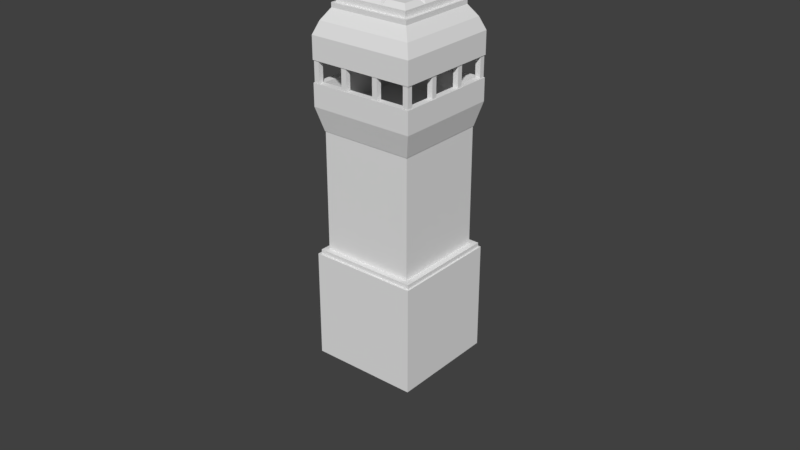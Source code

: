 # Source: inca_wallset.blend  (saved by Blender 2.79.0; exported with 4.5.12 LTS)
import bpy
from mathutils import Matrix  # noqa: F401  (used for matrix-valued properties, if any)

bpy.ops.wm.read_factory_settings(use_empty=True)
scene = bpy.context.scene
scene.name = 'Scene'

# ---- collections
col_collection_1 = bpy.data.collections.new('Collection 1'); scene.collection.children.link(col_collection_1)
col_collection_1.hide_render = True
col_collection_1.hide_viewport = True
col_collection_2 = bpy.data.collections.new('Collection 2'); scene.collection.children.link(col_collection_2)
col_collection_2.hide_render = True
col_collection_2.hide_viewport = True
col_collection_3 = bpy.data.collections.new('Collection 3'); scene.collection.children.link(col_collection_3)
col_collection_3.hide_render = True
col_collection_3.hide_viewport = True
col_collection_4 = bpy.data.collections.new('Collection 4'); scene.collection.children.link(col_collection_4)
col_collection_4.hide_render = True
col_collection_4.hide_viewport = True
col_collection_5 = bpy.data.collections.new('Collection 5'); scene.collection.children.link(col_collection_5)

# ---- world
world_world = bpy.data.worlds.new('World'); scene.world = world_world
world_world.color = (0.05088, 0.05088, 0.05088)
world_world.use_sun_shadow = False
world_world.sun_shadow_jitter_overblur = 0.0
world_world.cycles.sampling_method = 'MANUAL'
world_world.light_settings.ao_factor = 0.5833

# ---- meshes
me_cube_001 = bpy.data.meshes.new('Cube.001')
me_cube_001.from_pydata([(-17.49, -3.172, -9.122), (-17.49, -3.172, 1.0), (-17.49, 3.172, -9.122), (-17.49, 3.172, 1.0), (17.49, -3.172, -9.122), (17.49, -3.172, 1.0), (17.49, 3.172, -9.122), (17.49, 3.172, 1.0), (-17.1, -3.006, 12.33), (-17.1, 3.006, 12.33), (-12.69, -3.006, 9.264), (-12.69, 3.006, 9.264), (-17.1, 3.006, 1.014), (-17.1, -3.006, 1.014), (-12.69, 3.006, 1.014), (-12.69, -3.006, 1.014), (17.1, -3.006, 12.33), (17.1, 3.006, 12.33), (12.69, -3.006, 9.264), (12.69, 3.006, 9.264), (0.0, 3.006, 9.264), (0.0, 3.006, 12.33), (0.0, -3.006, 9.264), (0.0, -3.006, 12.33), (17.1, 3.006, 1.014), (17.1, -3.006, 1.014), (12.69, 3.006, 1.014), (12.69, -3.006, 1.014), (-17.08, -3.127, 12.35), (-17.08, 3.127, 12.35), (17.08, -3.127, 12.35), (17.08, 3.127, 12.35), (-17.08, -2.105, 14.35), (-17.08, 2.105, 14.35), (17.08, 2.105, 14.35), (17.08, -2.105, 14.35), (-17.08, 2.105, 16.49), (-17.08, 3.127, 16.49), (17.08, 3.127, 16.49), (17.08, -2.105, 16.49), (17.08, -3.127, 16.49), (-17.08, -3.127, 16.49), (-17.08, -2.105, 16.49), (17.08, 2.105, 16.49), (-17.31, -2.908, 0.09443), (-17.31, -2.908, 3.016), (-17.31, 2.908, 0.09443), (-17.31, 2.908, 3.016), (-4.695, -2.908, 0.09443), (-4.695, -2.908, 3.016), (-4.695, 2.908, 0.09443), (-4.695, 2.908, 3.016), (17.31, -2.908, 0.09443), (17.31, -2.908, 3.016), (17.31, 2.908, 0.09443), (17.31, 2.908, 3.016), (4.695, -2.908, 0.09443), (4.695, -2.908, 3.016), (4.695, 2.908, 0.09443), (4.695, 2.908, 3.016), (-16.97, -2.808, -1.035), (-16.97, -2.808, 10.91), (-16.97, 2.808, -1.035), (-16.97, 2.808, 10.91), (-5.229, -2.808, -1.035), (-5.229, 2.808, -1.035), (-5.229, 2.808, 10.91), (-5.229, -2.808, 10.91), (16.97, -2.808, -1.035), (16.97, -2.808, 10.91), (16.97, 2.808, -1.035), (16.97, 2.808, 10.91), (5.229, -2.808, -1.035), (5.229, 2.808, -1.035), (5.229, 2.808, 10.91), (5.229, -2.808, 10.91)], [], [(0, 1, 3, 2), (2, 3, 7, 6), (6, 7, 5, 4), (4, 5, 1, 0), (7, 3, 1, 5), (22, 23, 8, 10), (8, 9, 12, 13), (11, 20, 22, 10), (11, 9, 21, 20), (10, 8, 13, 15), (11, 10, 15, 14), (9, 11, 14, 12), (22, 18, 16, 23), (16, 25, 24, 17), (19, 18, 22, 20), (19, 20, 21, 17), (18, 27, 25, 16), (19, 26, 27, 18), (17, 24, 26, 19), (33, 34, 43, 36), (28, 30, 40, 41), (34, 33, 32, 35), (31, 30, 28, 29), (34, 35, 30, 31), (28, 32, 33, 29), (39, 42, 41, 40), (38, 37, 36, 43), (34, 31, 38, 43), (31, 29, 37, 38), (32, 28, 41, 42), (35, 32, 42, 39), (30, 35, 39, 40), (29, 33, 36, 37), (44, 45, 47, 46), (46, 47, 51, 50), (50, 51, 49, 48), (48, 49, 45, 44), (51, 47, 45, 49), (52, 54, 55, 53), (54, 58, 59, 55), (58, 56, 57, 59), (56, 52, 53, 57), (59, 57, 53, 55), (64, 67, 61, 60), (65, 66, 67, 64), (62, 63, 66, 65), (72, 68, 69, 75), (73, 72, 75, 74), (70, 73, 74, 71)])
_uv = me_cube_001.uv_layers.new(name='UVMap')
_uv.uv.foreach_set('vector', [0.4331, 0.001018, 0.4331, 0.1791, 0.5669, 0.1791, 0.5669, 0.001018, 0.00283, 0.002436, 0.00283, 0.1805, 0.9991, 0.1805, 0.9991, 0.002436, 0.5669, 0.001018, 0.5669, 0.1791, 0.4331, 0.1791, 0.4331, 0.001018, 0.9991, 0.002436, 0.9991, 0.1805, 0.00283, 0.1805, 0.00283, 0.002436, 1.0, 0.1814, 4.259e-05, 0.1814, 4.259e-05, 4.259e-05, 1.0, 4.259e-05, 0.2902, 0.7581, 0.2902, 0.8018, 0.03951, 0.8018, 0.1042, 0.7581, 0.2761, 0.8018, 0.3643, 0.8018, 0.3643, 0.6407, 0.2761, 0.6407, 0.1042, 0.7581, 0.2902, 0.7581, 0.2902, 0.6725, 0.1042, 0.6725, 0.1042, 0.7581, 0.03951, 0.8018, 0.2902, 0.8018, 0.2902, 0.7581, 0.1042, 0.7581, 0.03951, 0.8018, 0.03951, 0.6407, 0.1042, 0.6407, 0.3643, 0.7581, 0.2761, 0.7581, 0.2761, 0.6407, 0.3643, 0.6407, 0.03951, 0.8018, 0.1042, 0.7581, 0.1042, 0.6407, 0.03951, 0.6407, 0.2902, 0.7581, 0.1042, 0.7581, 0.03951, 0.8018, 0.2902, 0.8018, 0.2761, 0.8018, 0.2761, 0.6407, 0.3643, 0.6407, 0.3643, 0.8018, 0.1042, 0.7581, 0.1042, 0.6725, 0.2902, 0.6725, 0.2902, 0.7581, 0.1042, 0.7581, 0.2902, 0.7581, 0.2902, 0.8018, 0.03951, 0.8018, 0.1042, 0.7581, 0.1042, 0.6407, 0.03951, 0.6407, 0.03951, 0.8018, 0.3643, 0.7581, 0.3643, 0.6407, 0.2761, 0.6407, 0.2761, 0.7581, 0.03951, 0.8018, 0.03951, 0.6407, 0.1042, 0.6407, 0.1042, 0.7581, 8.934e-05, 0.8019, 0.3972, 0.8019, 0.3972, 0.8374, 8.934e-05, 0.8374, 8.934e-05, 0.7687, 0.3972, 0.7687, 0.3972, 0.8374, 8.934e-05, 0.8374, 0.415, 0.6, -0.0009856, 0.6, -0.0009856, 0.4991, 0.415, 0.4991, 0.4184, 0.6524, 0.4184, 0.5543, -0.0002394, 0.5543, -0.0002394, 0.6524, 0.3432, 0.6004, 0.236, 0.6004, 0.21, 0.5516, 0.3692, 0.5516, 0.21, 0.5516, 0.236, 0.6004, 0.3432, 0.6004, 0.3692, 0.5516, 0.4176, 0.6526, 0.0007097, 0.6526, 0.0007097, 0.6231, 0.4176, 0.6231, 0.4176, 0.623, 0.0007097, 0.623, 0.0007097, 0.6526, 0.4176, 0.6526, 0.3432, 0.6004, 0.3692, 0.5516, 0.3692, 0.6527, 0.3432, 0.6527, 0.3972, 0.7687, 8.934e-05, 0.7687, 8.934e-05, 0.8374, 0.3972, 0.8374, 0.236, 0.6004, 0.21, 0.5516, 0.21, 0.6527, 0.236, 0.6527, 0.3972, 0.8019, 8.934e-05, 0.8019, 8.934e-05, 0.8374, 0.3972, 0.8374, 0.21, 0.5516, 0.236, 0.6004, 0.236, 0.6527, 0.21, 0.6527, 0.3692, 0.5516, 0.3432, 0.6004, 0.3432, 0.6527, 0.3692, 0.6527, 0.4957, 0.5884, 0.4957, 0.6343, 0.5678, 0.6343, 0.5678, 0.5884, 0.4472, 0.5884, 0.4472, 0.6343, 0.6038, 0.6343, 0.6038, 0.5884, 0.5678, 0.5884, 0.5678, 0.6343, 0.4957, 0.6343, 0.4957, 0.5884, 0.6038, 0.5884, 0.6038, 0.6343, 0.4472, 0.6343, 0.4472, 0.5884, 0.3135, 0.7067, 0.104, 0.7067, 0.104, 0.6058, 0.3135, 0.6058, 0.4957, 0.5884, 0.5678, 0.5884, 0.5678, 0.6343, 0.4957, 0.6343, 0.4472, 0.5884, 0.6038, 0.5884, 0.6038, 0.6343, 0.4472, 0.6343, 0.5678, 0.5884, 0.4957, 0.5884, 0.4957, 0.6343, 0.5678, 0.6343, 0.6038, 0.5884, 0.4472, 0.5884, 0.4472, 0.6343, 0.6038, 0.6343, 0.3135, 0.7067, 0.3135, 0.6058, 0.104, 0.6058, 0.104, 0.7067, 0.4035, 6.426e-05, 0.4035, 0.4106, 6.407e-05, 0.4106, 6.408e-05, 6.435e-05, 0.5965, 6.421e-05, 0.5965, 0.4106, 0.4035, 0.4106, 0.4035, 6.426e-05, 0.9999, 6.407e-05, 0.9999, 0.4106, 0.5965, 0.4106, 0.5965, 6.421e-05, 0.4035, 6.426e-05, 6.408e-05, 6.435e-05, 6.407e-05, 0.4106, 0.4035, 0.4106, 0.5965, 6.421e-05, 0.4035, 6.426e-05, 0.4035, 0.4106, 0.5965, 0.4106, 0.9999, 6.407e-05, 0.5965, 6.421e-05, 0.5965, 0.4106, 0.9999, 0.4106])
_uv.active_render = True
_uv = me_cube_001.uv_layers.new(name='UVMap.001')
_uv.uv.foreach_set('vector', [2.105e-08, 0.9977, 0.0, 0.8497, 0.09334, 0.8497, 0.09334, 0.9977, 0.6309, 0.5116, 0.482, 0.5116, 0.482, 0.0, 0.6309, 0.0, 0.4264, 0.8519, 0.4264, 1.0, 0.3331, 1.0, 0.3331, 0.8519, 0.3331, 0.0, 0.482, 0.0, 0.482, 0.5116, 0.3331, 0.5116, 0.7243, 0.0, 0.7243, 0.5116, 0.6309, 0.5116, 0.6309, 0.0, 0.1214, 0.2501, 0.1665, 0.2501, 0.1665, 0.5002, 0.1214, 0.4358, 0.3331, 0.6863, 0.4215, 0.6863, 0.4215, 0.8519, 0.3331, 0.8519, 0.7243, 0.8711, 0.7243, 0.6855, 0.8127, 0.6855, 0.8127, 0.8711, 0.2117, 0.4358, 0.1665, 0.5002, 0.1665, 0.2501, 0.2117, 0.2501, 0.1214, 0.4358, 0.1665, 0.5002, 8.418e-08, 0.5002, 7.191e-08, 0.4358, 0.51, 0.8611, 0.5984, 0.8611, 0.5984, 0.9817, 0.51, 0.9817, 0.1665, 0.5002, 0.2117, 0.4358, 0.3331, 0.4358, 0.3331, 0.5002, 0.1214, 0.2501, 0.1214, 0.06448, 0.1665, 0.0, 0.1665, 0.2501, 0.4215, 0.8519, 0.4215, 0.6863, 0.51, 0.6863, 0.51, 0.8519, 0.7243, 0.4998, 0.8127, 0.4998, 0.8127, 0.6855, 0.7243, 0.6855, 0.2117, 0.06448, 0.2117, 0.2501, 0.1665, 0.2501, 0.1665, 0.0, 0.1214, 0.06448, 1.228e-08, 0.06448, 0.0, 2.79e-08, 0.1665, 0.0, 0.6869, 0.8611, 0.6869, 0.9817, 0.5984, 0.9817, 0.5984, 0.8611, 0.1665, 0.0, 0.3331, 0.0, 0.3331, 0.06448, 0.2117, 0.06448, 0.8442, 0.9997, 0.8442, 0.4998, 0.8757, 0.4998, 0.8757, 0.9997, 0.8782, 0.4998, 0.8782, 2.79e-08, 0.9391, 0.0, 0.9391, 0.4998, 0.8782, 0.0, 0.8782, 0.4998, 0.8163, 0.4998, 0.8163, 0.0, 0.7243, 0.0, 0.8163, 0.0, 0.8163, 0.4998, 0.7243, 0.4998, 0.1248, 0.9262, 0.1248, 0.8646, 0.1542, 0.8497, 0.1542, 0.9411, 0.4873, 0.9434, 0.4579, 0.9285, 0.4579, 0.8669, 0.4873, 0.8519, 0.9241, 0.4998, 0.9241, 0.9997, 0.909, 0.9997, 0.909, 0.4998, 0.9391, 0.4998, 0.9391, 0.9997, 0.9241, 0.9997, 0.9241, 0.4998, 0.1248, 0.9262, 0.1542, 0.9411, 0.09334, 0.9411, 0.09334, 0.9262, 1.0, 0.0, 1.0, 0.4998, 0.9391, 0.4998, 0.9391, 2.79e-08, 0.4579, 0.9285, 0.4873, 0.9434, 0.4264, 0.9434, 0.4264, 0.9285, 0.8442, 0.4998, 0.8442, 0.9997, 0.8127, 0.9997, 0.8127, 0.4998, 0.1542, 0.8497, 0.1248, 0.8646, 0.09334, 0.8646, 0.09334, 0.8497, 0.4873, 0.8519, 0.4579, 0.8669, 0.4264, 0.8669, 0.4264, 0.8519, 0.3012, 0.9544, 0.2582, 0.9544, 0.2582, 0.8693, 0.3012, 0.8693, 0.7214, 0.6962, 0.6784, 0.6962, 0.6784, 0.5116, 0.7214, 0.5116, 0.7672, 0.9562, 0.7243, 0.9562, 0.7243, 0.8711, 0.7672, 0.8711, 0.2582, 0.5002, 0.3012, 0.5002, 0.3012, 0.6848, 0.2582, 0.6848, 0.2582, 0.6848, 0.2582, 0.8693, 0.1727, 0.8693, 0.1727, 0.6848, 0.7214, 0.6962, 0.7214, 0.7812, 0.6784, 0.7812, 0.6784, 0.6962, 0.3012, 0.6848, 0.3012, 0.8693, 0.2582, 0.8693, 0.2582, 0.6848, 0.2157, 0.8693, 0.2157, 0.9544, 0.1727, 0.9544, 0.1727, 0.8693, 0.9821, 0.4998, 0.9821, 0.6844, 0.9391, 0.6844, 0.9391, 0.4998, 0.2582, 0.6848, 0.1727, 0.6848, 0.1727, 0.5002, 0.2582, 0.5002, 0.5058, 0.6863, 0.5058, 0.5116, 0.6784, 0.5116, 0.6784, 0.6863, 0.51, 0.8611, 0.51, 0.6863, 0.5926, 0.6863, 0.5926, 0.8611, 0.3331, 0.6863, 0.3331, 0.5116, 0.5058, 0.5116, 0.5058, 0.6863, 0.1727, 0.8497, 0.0, 0.8497, 0.0, 0.675, 0.1727, 0.675, 0.6752, 0.8611, 0.5926, 0.8611, 0.5926, 0.6863, 0.6752, 0.6863, 0.1727, 0.675, 3.508e-08, 0.675, 0.0, 0.5002, 0.1727, 0.5002])
me_cube_001.use_remesh_preserve_volume = False
me_cube_001.use_remesh_preserve_attributes = False
me_cube_001.use_mirror_vertex_groups = False
me_cube_001.update()
me_cube_006 = bpy.data.meshes.new('Cube.006')
me_cube_006.from_pydata([(-17.49, -3.172, -9.122), (-17.49, -3.172, 1.0), (-17.49, 3.172, -9.122), (-17.49, 3.172, 1.0), (17.49, -3.172, -9.122), (17.49, -3.172, 1.0), (17.49, 3.172, -9.122), (17.49, 3.172, 1.0), (0.0, 3.172, -9.122), (0.0, 3.172, 1.0), (0.0, -3.172, -9.122), (0.0, -3.172, 1.0), (-17.1, -3.006, 12.33), (-17.1, 3.006, 12.33), (-12.69, -3.006, 9.264), (-12.69, 3.006, 9.264), (-17.1, 3.006, 1.014), (-17.1, -3.006, 1.014), (-12.69, 3.006, 1.014), (-12.69, -3.006, 1.014), (17.1, -3.006, 12.33), (17.1, 3.006, 12.33), (12.69, -3.006, 9.264), (12.69, 3.006, 9.264), (0.0, 3.006, 9.264), (0.0, 3.006, 12.33), (0.0, -3.006, 9.264), (0.0, -3.006, 12.33), (17.1, 3.006, 1.014), (17.1, -3.006, 1.014), (12.69, 3.006, 1.014), (12.69, -3.006, 1.014), (-16.97, -2.808, -1.017), (-16.97, -2.808, 12.72), (-16.97, 2.808, -1.017), (-16.97, 2.808, 12.72), (16.97, -2.808, -1.017), (16.97, -2.808, 12.72), (16.97, 2.808, -1.017), (16.97, 2.808, 12.72), (-9.537e-07, 2.808, 12.72), (-9.537e-07, -2.808, -1.017), (-9.537e-07, -2.808, 12.72), (-9.537e-07, 2.808, -1.017), (-17.31, -2.908, 0.09443), (-17.31, -2.908, 3.016), (-17.31, 2.908, 0.09443), (-17.31, 2.908, 3.016), (17.31, -2.908, 0.09443), (17.31, -2.908, 3.016), (17.31, 2.908, 0.09443), (17.31, 2.908, 3.016), (0.0, -2.908, 0.09443), (0.0, -2.908, 3.016), (0.0, 2.908, 0.09443), (0.0, 2.908, 3.016), (-17.08, -3.127, 12.35), (-17.08, 3.127, 12.35), (-17.08, -2.105, 14.35), (-17.08, 2.105, 14.35), (-17.08, 2.105, 16.49), (-17.08, 3.127, 16.49), (-17.08, -3.127, 16.49), (-17.08, -2.105, 16.49), (17.08, -3.127, 12.35), (17.08, 3.127, 12.35), (17.08, -2.105, 14.35), (17.08, 2.105, 14.35), (17.08, 2.105, 16.49), (17.08, 3.127, 16.49), (17.08, -3.127, 16.49), (17.08, -2.105, 16.49), (0.0, 3.127, 12.35), (0.0, -3.127, 12.35), (0.0, 2.105, 14.35), (0.0, -2.105, 14.35), (0.0, 3.127, 16.49), (0.0, -3.127, 16.49), (0.0, 2.105, 16.49), (0.0, -2.105, 16.49)], [], [(0, 1, 3, 2), (10, 11, 1, 0), (9, 3, 1, 11), (2, 3, 9, 8), (4, 6, 7, 5), (10, 4, 5, 11), (9, 11, 5, 7), (6, 8, 9, 7), (26, 27, 12, 14), (12, 13, 16, 17), (15, 24, 26, 14), (15, 13, 25, 24), (14, 12, 17, 19), (15, 14, 19, 18), (13, 15, 18, 16), (26, 22, 20, 27), (20, 29, 28, 21), (23, 22, 26, 24), (23, 24, 25, 21), (22, 31, 29, 20), (23, 30, 31, 22), (21, 28, 30, 23), (34, 35, 40, 43), (41, 42, 33, 32), (38, 43, 40, 39), (41, 36, 37, 42), (44, 45, 47, 46), (46, 47, 55, 54), (52, 53, 45, 44), (55, 47, 45, 53), (48, 50, 51, 49), (50, 54, 55, 51), (52, 48, 49, 53), (55, 53, 49, 51), (58, 59, 57, 56), (74, 59, 58, 75), (79, 63, 62, 77), (76, 61, 60, 78), (72, 57, 61, 76), (58, 56, 62, 63), (75, 58, 63, 79), (57, 59, 60, 61), (57, 72, 73, 56), (56, 73, 77, 62), (59, 74, 78, 60), (66, 64, 65, 67), (74, 75, 66, 67), (79, 77, 70, 71), (76, 78, 68, 69), (72, 76, 69, 65), (66, 71, 70, 64), (75, 79, 71, 66), (65, 69, 68, 67), (65, 64, 73, 72), (64, 70, 77, 73), (67, 68, 78, 74)])
_uv = me_cube_006.uv_layers.new(name='UVMap')
_uv.uv.foreach_set('vector', [0.9993, 0.002389, 0.9993, 0.396, 0.7526, 0.396, 0.7526, 0.002389, 0.8636, 0.4454, 0.8636, 3.289e-08, 0.0001314, 3.289e-08, 0.0001314, 0.4454, 0.9999, 6.041e-05, 6.023e-05, 6.023e-05, 6.023e-05, 0.3628, 0.9999, 0.3628, 0.0001314, 0.4452, 0.0001314, 3.289e-08, 0.8636, 3.289e-08, 0.8636, 0.4452, 0.9993, 0.002389, 0.7526, 0.002389, 0.7526, 0.396, 0.9993, 0.396, 0.8636, 0.4454, 0.0001314, 0.4454, 0.0001314, 3.289e-08, 0.8636, 3.289e-08, 0.9999, 6.041e-05, 0.9999, 0.3628, 6.023e-05, 0.3628, 6.023e-05, 6.023e-05, 0.0001314, 0.4452, 0.8636, 0.4452, 0.8636, 3.289e-08, 0.0001314, 3.289e-08, 0.2498, 0.7578, 0.2498, 0.8026, 0.0001184, 0.8026, 0.06449, 0.7578, 0.04673, 0.8026, 0.1345, 0.8026, 0.1345, 0.6373, 0.04673, 0.6373, 0.06449, 0.7583, 0.2498, 0.7583, 0.2498, 0.6705, 0.06449, 0.6705, 0.06449, 0.7578, 0.0001184, 0.8026, 0.2498, 0.8026, 0.2498, 0.7578, 0.06449, 0.7578, 0.0001184, 0.8026, 0.0001184, 0.6373, 0.06449, 0.6373, 0.1345, 0.7578, 0.04673, 0.7578, 0.04673, 0.6373, 0.1345, 0.6373, 0.0001184, 0.8026, 0.06449, 0.7578, 0.06449, 0.6373, 0.0001184, 0.6373, 0.2498, 0.7578, 0.06449, 0.7578, 0.0001184, 0.8026, 0.2498, 0.8026, 0.04673, 0.8026, 0.04673, 0.6373, 0.1345, 0.6373, 0.1345, 0.8026, 0.06449, 0.7583, 0.06449, 0.6705, 0.2498, 0.6705, 0.2498, 0.7583, 0.06449, 0.7578, 0.2498, 0.7578, 0.2498, 0.8026, 0.0001184, 0.8026, 0.06449, 0.7578, 0.06449, 0.6373, 0.0001184, 0.6373, 0.0001184, 0.8026, 0.1345, 0.7578, 0.1345, 0.6373, 0.04673, 0.6373, 0.04673, 0.7578, 0.0001184, 0.8026, 0.0001184, 0.6373, 0.06449, 0.6373, 0.06449, 0.7578, 0.01951, 0.4535, 0.01951, 0.7577, 0.3954, 0.7577, 0.3954, 0.4535, 0.3954, 0.4535, 0.3954, 0.7577, 0.01951, 0.7577, 0.01951, 0.4535, 0.01951, 0.4535, 0.3954, 0.4535, 0.3954, 0.7577, 0.01951, 0.7577, 0.3954, 0.4535, 0.01951, 0.4535, 0.01951, 0.7577, 0.3954, 0.7577, 0.5808, 0.5972, 0.5808, 0.627, 0.6373, 0.627, 0.6373, 0.5972, 0.4211, 0.5972, 0.4211, 0.627, 0.5892, 0.627, 0.5892, 0.5972, 0.5892, 0.5972, 0.5892, 0.627, 0.4211, 0.627, 0.4211, 0.5972, 0.3708, 0.6524, 0.1083, 0.6524, 0.1083, 0.5518, 0.3708, 0.5518, 0.5808, 0.5972, 0.6373, 0.5972, 0.6373, 0.627, 0.5808, 0.627, 0.4211, 0.5972, 0.5892, 0.5972, 0.5892, 0.627, 0.4211, 0.627, 0.5892, 0.5972, 0.4211, 0.5972, 0.4211, 0.627, 0.5892, 0.627, 0.3708, 0.6524, 0.3708, 0.5518, 0.1083, 0.5518, 0.1083, 0.6524, 0.236, 0.5524, 0.3454, 0.5524, 0.372, 0.5005, 0.2095, 0.5005, 0.4157, 0.6407, 0.0003363, 0.6407, 0.0003363, 0.5667, 0.4157, 0.5667, 0.4175, 0.6215, 7.57e-05, 0.6215, 7.57e-05, 0.5987, 0.4175, 0.5987, 0.4175, 0.5986, 7.57e-05, 0.5986, 7.57e-05, 0.5758, 0.4175, 0.5758, 0.3581, 0.7588, 0.06999, 0.7588, 0.06999, 0.8374, 0.3581, 0.8374, 0.236, 0.5524, 0.2095, 0.5005, 0.2095, 0.608, 0.236, 0.608, 0.3581, 0.8023, 0.06999, 0.8023, 0.06999, 0.8374, 0.3581, 0.8374, 0.372, 0.5005, 0.3454, 0.5524, 0.3454, 0.608, 0.372, 0.608, 0.0006819, 0.5515, 0.4158, 0.5515, 0.4158, 0.6524, 0.0006819, 0.6524, 0.06999, 0.7588, 0.3581, 0.7588, 0.3581, 0.8374, 0.06999, 0.8374, 0.06999, 0.8023, 0.3581, 0.8023, 0.3581, 0.8374, 0.06999, 0.8374, 0.236, 0.5524, 0.2095, 0.5005, 0.372, 0.5005, 0.3454, 0.5524, 0.4157, 0.6407, 0.4157, 0.5667, 0.0003363, 0.5667, 0.0003363, 0.6407, 0.4175, 0.6215, 0.4175, 0.5987, 7.57e-05, 0.5987, 7.57e-05, 0.6215, 0.4175, 0.5986, 0.4175, 0.5758, 7.57e-05, 0.5758, 7.57e-05, 0.5986, 0.3581, 0.7588, 0.3581, 0.8374, 0.06999, 0.8374, 0.06999, 0.7588, 0.236, 0.5524, 0.236, 0.608, 0.2095, 0.608, 0.2095, 0.5005, 0.3581, 0.8023, 0.3581, 0.8374, 0.06999, 0.8374, 0.06999, 0.8023, 0.372, 0.5005, 0.372, 0.608, 0.3454, 0.608, 0.3454, 0.5524, 0.0006819, 0.5515, 0.0006819, 0.6524, 0.4158, 0.6524, 0.4158, 0.5515, 0.06999, 0.7588, 0.06999, 0.8374, 0.3581, 0.8374, 0.3581, 0.7588, 0.06999, 0.8023, 0.06999, 0.8374, 0.3581, 0.8374, 0.3581, 0.8023])
_uv.active_render = True
_uv = me_cube_006.uv_layers.new(name='UVMap.001')
_uv.uv.foreach_set('vector', [0.8167, 0.6545, 0.8167, 0.5076, 0.909, 0.5076, 0.909, 0.6545, 0.7292, 0.2538, 0.8765, 0.2538, 0.8765, 0.5076, 0.7292, 0.5076, 0.9689, 0.2538, 0.9689, 0.5076, 0.8765, 0.5076, 0.8765, 0.2538, 0.0, 0.4924, 0.1473, 0.4924, 0.1473, 0.7462, 0.0, 0.7462, 0.8167, 0.6545, 0.909, 0.6545, 0.909, 0.8013, 0.8167, 0.8013, 0.7292, 0.2538, 0.7292, 0.0, 0.8765, 0.0, 0.8765, 0.2538, 0.9689, 0.2538, 0.8765, 0.2538, 0.8765, 0.0, 0.9689, 0.0, 1.388e-08, 1.0, 0.0, 0.7462, 0.1473, 0.7462, 0.1473, 1.0, 0.5198, 0.2481, 0.5645, 0.2481, 0.5645, 0.4963, 0.5198, 0.4323, 0.7292, 0.5076, 0.8167, 0.5076, 0.8167, 0.6718, 0.7292, 0.6718, 0.3997, 0.8646, 0.3997, 0.6804, 0.4872, 0.6804, 0.4872, 0.8646, 0.6091, 0.4323, 0.5645, 0.4963, 0.5645, 0.2481, 0.6091, 0.2481, 0.5198, 0.4323, 0.5645, 0.4963, 0.3997, 0.4963, 0.3997, 0.4323, 0.8167, 0.8013, 0.9042, 0.8013, 0.9042, 0.9211, 0.8167, 0.9211, 0.5645, 0.4963, 0.6091, 0.4323, 0.7292, 0.4323, 0.7292, 0.4963, 0.5198, 0.2481, 0.5198, 0.06397, 0.5645, 0.0, 0.5645, 0.2481, 0.7292, 0.8361, 0.7292, 0.6718, 0.8167, 0.6718, 0.8167, 0.8361, 0.3997, 0.4963, 0.4872, 0.4963, 0.4872, 0.6804, 0.3997, 0.6804, 0.6091, 0.06397, 0.6091, 0.2481, 0.5645, 0.2481, 0.5645, 0.0, 0.5198, 0.06397, 0.3997, 0.06397, 0.3997, 2.768e-08, 0.5645, 0.0, 0.8167, 0.8361, 0.8167, 0.9558, 0.7292, 0.9558, 0.7292, 0.8361, 0.5645, 0.0, 0.7292, 0.0, 0.7292, 0.06397, 0.6091, 0.06397, 0.1999, 0.0, 0.3997, 0.0, 0.3997, 0.2462, 0.1999, 0.2462, 1.388e-08, 0.2462, 0.1999, 0.2462, 0.1999, 0.4924, 0.0, 0.4924, 0.1999, 0.4924, 0.1999, 0.2462, 0.3997, 0.2462, 0.3997, 0.4924, 1.388e-08, 0.2462, 3.296e-08, 0.0, 0.1999, 2.768e-08, 0.1999, 0.2462, 0.9516, 0.6764, 0.909, 0.6764, 0.909, 0.592, 0.9516, 0.592, 0.6502, 0.9986, 0.6077, 0.9986, 0.6077, 0.7475, 0.6502, 0.7475, 0.6927, 0.7475, 0.6502, 0.7475, 0.6502, 0.4963, 0.6927, 0.4963, 0.323, 0.7436, 0.323, 0.9948, 0.2383, 0.9948, 0.2383, 0.7436, 0.9516, 0.5076, 0.9516, 0.592, 0.909, 0.592, 0.909, 0.5076, 0.6502, 0.4963, 0.6502, 0.7475, 0.6077, 0.7475, 0.6077, 0.4963, 0.6927, 0.7475, 0.6927, 0.9986, 0.6502, 0.9986, 0.6502, 0.7475, 0.323, 0.7436, 0.2383, 0.7436, 0.2383, 0.4924, 0.323, 0.4924, 0.9353, 0.8773, 0.9353, 0.8162, 0.9644, 0.8013, 0.9644, 0.8921, 0.3842, 0.7404, 0.3842, 0.9883, 0.323, 0.9883, 0.323, 0.7404, 0.9837, 0.7438, 0.9837, 0.9917, 0.9689, 0.9917, 0.9689, 0.7438, 0.3991, 0.7404, 0.3991, 0.9883, 0.3842, 0.9883, 0.3842, 0.7404, 0.5475, 0.7442, 0.5475, 0.9921, 0.4872, 0.9921, 0.4872, 0.7442, 0.9353, 0.8773, 0.9644, 0.8921, 0.9042, 0.8921, 0.9042, 0.8773, 0.7239, 0.7442, 0.7239, 0.9921, 0.6927, 0.9921, 0.6927, 0.7442, 0.9644, 0.8013, 0.9353, 0.8162, 0.9042, 0.8162, 0.9042, 0.8013, 0.1473, 0.9883, 0.1473, 0.7404, 0.2383, 0.7404, 0.2383, 0.9883, 0.5475, 0.9921, 0.5475, 0.7442, 0.6077, 0.7442, 0.6077, 0.9921, 0.9689, 0.4959, 0.9689, 0.2479, 1.0, 0.2479, 1.0, 0.4959, 0.4309, 0.8794, 0.46, 0.8646, 0.46, 0.9553, 0.4309, 0.9405, 0.3842, 0.7404, 0.323, 0.7404, 0.323, 0.4924, 0.3842, 0.4924, 0.9837, 0.7438, 0.9689, 0.7438, 0.9689, 0.4959, 0.9837, 0.4959, 0.3991, 0.7404, 0.3842, 0.7404, 0.3842, 0.4924, 0.3991, 0.4924, 0.5475, 0.7442, 0.4872, 0.7442, 0.4872, 0.4963, 0.5475, 0.4963, 0.4309, 0.8794, 0.3997, 0.8794, 0.3997, 0.8646, 0.46, 0.8646, 0.7239, 0.7442, 0.6927, 0.7442, 0.6927, 0.4963, 0.7239, 0.4963, 0.46, 0.9553, 0.3997, 0.9553, 0.3997, 0.9405, 0.4309, 0.9405, 0.1473, 0.4924, 0.2383, 0.4924, 0.2383, 0.7404, 0.1473, 0.7404, 0.5475, 0.4963, 0.6077, 0.4963, 0.6077, 0.7442, 0.5475, 0.7442, 0.9689, 0.0, 1.0, 0.0, 1.0, 0.2479, 0.9689, 0.2479])
me_cube_006.use_remesh_preserve_volume = False
me_cube_006.use_remesh_preserve_attributes = False
me_cube_006.use_mirror_vertex_groups = False
me_cube_006.update()
me_cube_012 = bpy.data.meshes.new('Cube.012')
me_cube_012.from_pydata([(-12.73, -3.172, -11.14), (-12.73, -3.172, -1.016), (-12.73, 3.172, -11.14), (-12.73, 3.172, -1.016), (12.73, -3.172, -11.14), (12.73, -3.172, -1.016), (12.73, 3.172, -11.14), (12.73, 3.172, -1.016), (0.0, 3.172, -11.14), (0.0, 3.172, -1.016), (0.0, -3.172, -11.14), (0.0, -3.172, -1.016), (-12.43, -3.127, 10.34), (-12.43, 3.127, 10.34), (-12.43, -2.105, 12.34), (-12.43, 2.105, 12.34), (-12.43, 2.105, 14.48), (-12.43, 3.127, 14.48), (-12.43, -3.127, 14.48), (-12.43, -2.105, 14.48), (12.43, -3.127, 10.34), (12.43, 3.127, 10.34), (12.43, -2.105, 12.34), (12.43, 2.105, 12.34), (12.43, 2.105, 14.48), (12.43, 3.127, 14.48), (12.43, -3.127, 14.48), (12.43, -2.105, 14.48), (0.0, 3.127, 10.34), (0.0, -3.127, 10.34), (0.0, 2.105, 12.34), (0.0, -2.105, 12.34), (0.0, 3.127, 14.48), (0.0, -3.127, 14.48), (0.0, 2.105, 14.48), (0.0, -2.105, 14.48), (-12.6, -2.908, -1.922), (-12.6, -2.908, 1.0), (-12.6, 2.908, -1.922), (-12.6, 2.908, 1.0), (12.6, -2.908, -1.922), (12.6, -2.908, 1.0), (12.6, 2.908, -1.922), (12.6, 2.908, 1.0), (0.0, -2.908, -1.922), (0.0, -2.908, 1.0), (0.0, 2.908, -1.922), (0.0, 2.908, 1.0), (-12.35, -2.808, -3.033), (-12.35, -2.808, 10.7), (-12.35, 2.808, -3.033), (-12.35, 2.808, 10.7), (12.35, -2.808, -3.033), (12.35, -2.808, 10.7), (12.35, 2.808, -3.033), (12.35, 2.808, 10.7), (0.0, 2.808, 10.7), (0.0, -2.808, -3.033), (0.0, -2.808, 10.7), (0.0, 2.808, -3.033), (-12.44, -3.006, 10.32), (-12.44, 3.006, 10.32), (-8.131, -3.006, 7.248), (-8.131, 3.006, 7.248), (-12.44, 3.006, -1.002), (-12.44, -3.006, -1.002), (-8.131, 3.006, -1.002), (-8.131, -3.006, -1.002), (12.44, -3.006, 10.32), (12.44, 3.006, 10.32), (8.131, -3.006, 7.248), (8.131, 3.006, 7.248), (0.0, 3.006, 7.248), (0.0, 3.006, 10.32), (0.0, -3.006, 7.248), (0.0, -3.006, 10.32), (12.44, 3.006, -1.002), (12.44, -3.006, -1.002), (8.131, 3.006, -1.002), (8.131, -3.006, -1.002)], [], [(0, 1, 3, 2), (10, 11, 1, 0), (9, 3, 1, 11), (2, 3, 9, 8), (4, 6, 7, 5), (10, 4, 5, 11), (9, 11, 5, 7), (6, 8, 9, 7), (30, 15, 14, 31), (14, 15, 13, 12), (35, 19, 18, 33), (32, 17, 16, 34), (28, 13, 17, 32), (14, 12, 18, 19), (31, 14, 19, 35), (13, 15, 16, 17), (13, 28, 29, 12), (12, 29, 33, 18), (15, 30, 34, 16), (30, 31, 22, 23), (22, 20, 21, 23), (35, 33, 26, 27), (32, 34, 24, 25), (28, 32, 25, 21), (22, 27, 26, 20), (31, 35, 27, 22), (21, 25, 24, 23), (21, 20, 29, 28), (20, 26, 33, 29), (23, 24, 34, 30), (36, 37, 39, 38), (38, 39, 47, 46), (44, 45, 37, 36), (47, 39, 37, 45), (40, 42, 43, 41), (42, 46, 47, 43), (44, 40, 41, 45), (47, 45, 41, 43), (50, 51, 56, 59), (57, 58, 49, 48), (54, 59, 56, 55), (57, 52, 53, 58), (74, 75, 60, 62), (60, 61, 64, 65), (63, 72, 74, 62), (63, 61, 73, 72), (62, 60, 65, 67), (63, 62, 67, 66), (61, 63, 66, 64), (74, 70, 68, 75), (68, 77, 76, 69), (71, 70, 74, 72), (71, 72, 73, 69), (70, 79, 77, 68), (71, 78, 79, 70), (69, 76, 78, 71)])
_uv = me_cube_012.uv_layers.new(name='UVMap')
_uv.uv.foreach_set('vector', [0.407, 0.005412, 0.407, 0.4434, 0.6816, 0.4434, 0.6816, 0.005412, 0.7671, 0.01069, 0.7671, 0.4381, 0.2297, 0.4381, 0.2297, 0.01069, 0.8183, 0.4736, 0.04562, 0.4736, 0.04562, 0.08837, 0.8183, 0.08837, 0.2297, 0.01069, 0.2297, 0.4381, 0.7671, 0.4381, 0.7671, 0.01069, 0.407, 0.005412, 0.6816, 0.005412, 0.6816, 0.4434, 0.407, 0.4434, 0.7671, 0.01069, 0.2297, 0.01069, 0.2297, 0.4381, 0.7671, 0.4381, 0.8183, 0.4736, 0.8183, 0.08837, 0.04562, 0.08837, 0.04562, 0.4736, 0.2297, 0.01069, 0.7671, 0.01069, 0.7671, 0.4381, 0.2297, 0.4381, 0.3853, 0.653, 0.01533, 0.653, 0.01533, 0.5548, 0.3853, 0.5548, 0.2436, 0.5525, 0.343, 0.5525, 0.3671, 0.5053, 0.2195, 0.5053, 0.3853, 0.5548, 0.01533, 0.5548, 0.01533, 0.5309, 0.3853, 0.5309, 0.3853, 0.6768, 0.01533, 0.6768, 0.01533, 0.653, 0.3853, 0.653, 0.2888, 0.709, 0.0001592, 0.709, 0.0001592, 0.8354, 0.2888, 0.8354, 0.2436, 0.5525, 0.2195, 0.5053, 0.2195, 0.603, 0.2436, 0.603, 0.2888, 0.8036, 0.0001592, 0.8036, 0.0001592, 0.8354, 0.2888, 0.8354, 0.3671, 0.5053, 0.343, 0.5525, 0.343, 0.603, 0.3671, 0.603, 0.1621, 0.5517, 0.4184, 0.5517, 0.4184, 0.6536, 0.1621, 0.6536, 0.0001592, 0.757, 0.2888, 0.757, 0.2888, 0.8354, 0.0001592, 0.8354, 0.0001592, 0.8036, 0.2888, 0.8036, 0.2888, 0.8354, 0.0001592, 0.8354, 0.3853, 0.653, 0.3853, 0.5548, 0.01533, 0.5548, 0.01533, 0.653, 0.2436, 0.5525, 0.2195, 0.5053, 0.3671, 0.5053, 0.343, 0.5525, 0.3853, 0.5548, 0.3853, 0.5309, 0.01533, 0.5309, 0.01533, 0.5548, 0.3853, 0.6768, 0.3853, 0.653, 0.01533, 0.653, 0.01533, 0.6768, 0.2888, 0.709, 0.2888, 0.8354, 0.0001592, 0.8354, 0.0001592, 0.709, 0.2436, 0.5525, 0.2436, 0.603, 0.2195, 0.603, 0.2195, 0.5053, 0.2888, 0.8036, 0.2888, 0.8354, 0.0001592, 0.8354, 0.0001592, 0.8036, 0.3671, 0.5053, 0.3671, 0.603, 0.343, 0.603, 0.343, 0.5525, 0.1621, 0.5517, 0.1621, 0.6536, 0.4184, 0.6536, 0.4184, 0.5517, 0.0001592, 0.757, 0.0001592, 0.8354, 0.2888, 0.8354, 0.2888, 0.757, 0.0001592, 0.8036, 0.0001592, 0.8354, 0.2888, 0.8354, 0.2888, 0.8036, 0.5329, 0.5899, 0.5329, 0.6343, 0.5958, 0.6343, 0.5958, 0.5899, 0.4689, 0.5899, 0.4689, 0.6343, 0.6053, 0.6343, 0.6053, 0.5899, 0.6053, 0.5899, 0.6053, 0.6343, 0.4689, 0.6343, 0.4689, 0.5899, 0.1958, 0.6072, 0.4154, 0.6072, 0.4154, 0.7085, 0.1958, 0.7085, 0.5329, 0.5899, 0.5958, 0.5899, 0.5958, 0.6343, 0.5329, 0.6343, 0.4689, 0.5899, 0.6053, 0.5899, 0.6053, 0.6343, 0.4689, 0.6343, 0.6053, 0.5899, 0.4689, 0.5899, 0.4689, 0.6343, 0.6053, 0.6343, 0.1958, 0.6072, 0.1958, 0.7085, 0.4154, 0.7085, 0.4154, 0.6072, 0.1045, 0.5001, 0.1045, 0.7085, 0.3149, 0.7085, 0.3149, 0.5001, 0.3149, 0.5001, 0.3149, 0.7085, 0.1045, 0.7085, 0.1045, 0.5001, 0.1045, 0.5001, 0.3149, 0.5001, 0.3149, 0.7085, 0.1045, 0.7085, 0.3149, 0.5001, 0.1045, 0.5001, 0.1045, 0.7085, 0.3149, 0.7085, 0.2488, 0.7584, 0.2488, 0.8043, 0.06279, 0.8043, 0.1273, 0.7584, 0.1474, 0.8043, 0.2373, 0.8043, 0.2373, 0.635, 0.1474, 0.635, 0.1273, 0.7592, 0.2488, 0.7592, 0.2488, 0.6693, 0.1273, 0.6693, 0.1273, 0.7584, 0.06279, 0.8043, 0.2488, 0.8043, 0.2488, 0.7584, 0.1273, 0.7584, 0.06279, 0.8043, 0.06279, 0.635, 0.1273, 0.635, 0.2373, 0.7584, 0.1474, 0.7584, 0.1474, 0.635, 0.2373, 0.635, 0.06279, 0.8043, 0.1273, 0.7584, 0.1273, 0.635, 0.06279, 0.635, 0.2488, 0.7584, 0.1273, 0.7584, 0.06279, 0.8043, 0.2488, 0.8043, 0.1474, 0.8043, 0.1474, 0.635, 0.2373, 0.635, 0.2373, 0.8043, 0.1273, 0.7592, 0.1273, 0.6693, 0.2488, 0.6693, 0.2488, 0.7592, 0.1273, 0.7584, 0.2488, 0.7584, 0.2488, 0.8043, 0.06279, 0.8043, 0.1273, 0.7584, 0.1273, 0.635, 0.06279, 0.635, 0.06279, 0.8043, 0.2373, 0.7584, 0.2373, 0.635, 0.1474, 0.635, 0.1474, 0.7584, 0.06279, 0.8043, 0.06279, 0.635, 0.1273, 0.635, 0.1273, 0.7584])
_uv.active_render = True
_uv = me_cube_012.uv_layers.new(name='UVMap.001')
_uv.uv.foreach_set('vector', [0.1879, 0.9896, 0.1879, 0.8234, 0.2932, 0.8234, 0.2932, 0.9896, 0.6438, 0.209, 0.8118, 0.209, 0.8118, 0.4179, 0.6438, 0.4179, 0.5612, 0.6176, 0.5612, 0.8266, 0.4559, 0.8266, 0.4559, 0.6176, 0.1879, 0.4055, 0.3559, 0.4055, 0.3559, 0.6145, 0.1879, 0.6145, 0.2932, 0.8234, 0.3985, 0.8234, 0.3985, 0.9896, 0.2932, 0.9896, 0.6438, 0.209, 0.6438, 3.132e-08, 0.8118, 0.0, 0.8118, 0.209, 0.5612, 0.6176, 0.4559, 0.6176, 0.4559, 0.4086, 0.5612, 0.4086, 0.1879, 0.8234, 0.1879, 0.6145, 0.3559, 0.6145, 0.3559, 0.8234, 0.631, 0.6128, 0.631, 0.8169, 0.5612, 0.8169, 0.5612, 0.6128, 0.5967, 0.9029, 0.5967, 0.8337, 0.6299, 0.8169, 0.6299, 0.9196, 0.9815, 0.6221, 0.9815, 0.8263, 0.9646, 0.8263, 0.9646, 0.6221, 0.9985, 0.6221, 0.9985, 0.8263, 0.9815, 0.8263, 0.9815, 0.6221, 0.8163, 0.6221, 0.8163, 0.8263, 0.7476, 0.8263, 0.7476, 0.6221, 0.5967, 0.9029, 0.6299, 0.9196, 0.5612, 0.9196, 0.5612, 0.9029, 0.9645, 0.2042, 0.9645, 0.4083, 0.929, 0.4083, 0.929, 0.2042, 0.6299, 0.8169, 0.5967, 0.8337, 0.5612, 0.8337, 0.5612, 0.8169, 0.6438, 0.8263, 0.6438, 0.6221, 0.7476, 0.6221, 0.7476, 0.8263, 0.8118, 0.4083, 0.8118, 0.2042, 0.8805, 0.2042, 0.8805, 0.4083, 0.9645, 0.4083, 0.9645, 0.2042, 1.0, 0.2042, 1.0, 0.4083, 0.631, 0.6128, 0.5612, 0.6128, 0.5612, 0.4086, 0.631, 0.4086, 0.1353, 0.8309, 0.1685, 0.8141, 0.1685, 0.9168, 0.1353, 0.9, 0.9815, 0.6221, 0.9646, 0.6221, 0.9646, 0.4179, 0.9815, 0.4179, 0.9985, 0.6221, 0.9815, 0.6221, 0.9815, 0.4179, 0.9985, 0.4179, 0.8163, 0.6221, 0.7476, 0.6221, 0.7476, 0.4179, 0.8163, 0.4179, 0.1353, 0.8309, 0.09979, 0.8309, 0.09979, 0.8141, 0.1685, 0.8141, 0.9645, 0.2042, 0.929, 0.2042, 0.929, 0.0, 0.9645, 0.0, 0.1685, 0.9168, 0.09979, 0.9168, 0.09979, 0.9, 0.1353, 0.9, 0.6438, 0.4179, 0.7476, 0.4179, 0.7476, 0.6221, 0.6438, 0.6221, 0.8118, 0.0, 0.8805, 0.0, 0.8805, 0.2042, 0.8118, 0.2042, 0.9645, 0.0, 1.0, 0.0, 1.0, 0.2042, 0.9645, 0.2042, 0.8163, 0.9218, 0.7678, 0.9218, 0.7678, 0.8263, 0.8163, 0.8263, 0.929, 0.4137, 0.8805, 0.4137, 0.8805, 0.2068, 0.929, 0.2068, 0.9161, 0.6248, 0.9646, 0.6248, 0.9646, 0.8316, 0.9161, 0.8316, 0.4524, 0.6123, 0.4524, 0.8191, 0.3559, 0.8191, 0.3559, 0.6123, 0.4524, 0.8191, 0.4524, 0.9146, 0.4039, 0.9146, 0.4039, 0.8191, 0.929, 0.0, 0.929, 0.2068, 0.8805, 0.2068, 0.8805, 0.0, 0.9161, 0.6248, 0.9161, 0.4179, 0.9646, 0.4179, 0.9646, 0.6248, 0.4524, 0.6123, 0.3559, 0.6123, 0.3559, 0.4055, 0.4524, 0.4055, 0.2279, 0.4055, 7.915e-08, 0.4055, 4.749e-08, 0.2027, 0.2279, 0.2027, 0.4559, 0.2027, 0.2279, 0.2027, 0.2279, 1.566e-08, 0.4559, 0.0, 0.2279, 0.0, 0.2279, 0.2027, 4.749e-08, 0.2027, 0.0, 1.566e-08, 0.4559, 0.2027, 0.4559, 0.4055, 0.2279, 0.4055, 0.2279, 0.2027, 0.1369, 0.6098, 0.1879, 0.6098, 0.1879, 0.8141, 0.1369, 0.7433, 0.8163, 0.685, 0.9161, 0.685, 0.9161, 0.8709, 0.8163, 0.8709, 0.8163, 0.685, 0.8163, 0.5515, 0.9161, 0.5515, 0.9161, 0.685, 0.5068, 0.3378, 0.4559, 0.4086, 0.4559, 0.2043, 0.5068, 0.2043, 0.1369, 0.7433, 0.1879, 0.8141, 6.728e-08, 0.8141, 5.54e-08, 0.7433, 0.6438, 0.8263, 0.7435, 0.8263, 0.7435, 0.9617, 0.6438, 0.9617, 0.4559, 0.4086, 0.5068, 0.3378, 0.6438, 0.3378, 0.6438, 0.4086, 0.1369, 0.6098, 0.1369, 0.4763, 0.1879, 0.4055, 0.1879, 0.6098, 0.09979, 0.8141, 0.09979, 1.0, 7.123e-08, 1.0, 0.0, 0.8141, 0.8163, 0.4179, 0.9161, 0.4179, 0.9161, 0.5515, 0.8163, 0.5515, 0.5068, 0.07081, 0.5068, 0.2043, 0.4559, 0.2043, 0.4559, 3.132e-08, 0.1369, 0.4763, 1.187e-08, 0.4763, 0.0, 0.4055, 0.1879, 0.4055, 0.5557, 0.8266, 0.5557, 0.9621, 0.4559, 0.9621, 0.4559, 0.8266, 0.4559, 3.132e-08, 0.6438, 0.0, 0.6438, 0.07081, 0.5068, 0.07081])
me_cube_012.use_remesh_preserve_volume = False
me_cube_012.use_remesh_preserve_attributes = False
me_cube_012.use_mirror_vertex_groups = False
me_cube_012.update()
me_cube_017 = bpy.data.meshes.new('Cube.017')
me_cube_017.from_pydata([(-6.404, -3.172, -11.14), (-6.404, -3.172, -1.016), (-6.404, 3.172, -11.14), (-6.404, 3.172, -1.016), (-6.404, -3.172, -11.14), (-6.404, -3.172, -1.016), (-6.404, 3.172, -11.14), (-6.404, 3.172, -1.016), (6.404, -3.172, -11.14), (6.404, -3.172, -1.016), (6.404, 3.172, -11.14), (6.404, 3.172, -1.016), (0.0, 3.172, -1.016), (0.0, -3.172, -1.016), (6.404, -3.172, -11.14), (6.404, -3.172, -1.016), (6.404, 3.172, -11.14), (6.404, 3.172, -1.016), (0.0, 3.172, -11.14), (0.0, 3.172, -1.016), (0.0, -3.172, -11.14), (0.0, -3.172, -1.016), (-6.262, -3.006, 10.32), (-6.262, 3.006, 10.32), (-3.303, -3.006, 7.248), (-3.303, 3.006, 7.248), (-6.262, 3.006, -1.002), (-6.262, -3.006, -1.002), (-3.303, 3.006, -1.002), (-3.303, -3.006, -1.002), (-6.262, -3.006, 10.32), (-6.262, 3.006, 10.32), (-3.303, -3.006, 7.248), (-3.303, 3.006, 7.248), (-6.262, 3.006, -1.002), (-6.262, -3.006, -1.002), (-3.303, 3.006, -1.002), (-3.303, -3.006, -1.002), (6.262, -3.006, 10.32), (6.262, 3.006, 10.32), (3.303, -3.006, 7.248), (3.303, 3.006, 7.248), (0.0, 3.006, 7.248), (0.0, -3.006, 7.248), (6.262, 3.006, -1.002), (6.262, -3.006, -1.002), (3.303, 3.006, -1.002), (3.303, -3.006, -1.002), (6.262, -3.006, 10.32), (6.262, 3.006, 10.32), (3.303, -3.006, 7.248), (3.303, 3.006, 7.248), (0.0, 3.006, 7.248), (0.0, 3.006, 10.32), (0.0, -3.006, 7.248), (0.0, -3.006, 10.32), (6.262, 3.006, -1.002), (6.262, -3.006, -1.002), (3.303, 3.006, -1.002), (3.303, -3.006, -1.002), (-6.213, -2.808, -3.033), (-6.213, -2.808, 10.7), (-6.213, 2.808, -3.033), (-6.213, 2.808, 10.7), (6.213, -2.808, -3.033), (6.213, -2.808, 10.7), (6.213, 2.808, -3.033), (6.213, 2.808, 10.7), (0.0, 2.808, 10.7), (0.0, -2.808, -3.033), (0.0, -2.808, 10.7), (0.0, 2.808, -3.033), (-6.339, -2.908, -1.922), (-6.339, -2.908, 1.0), (-6.339, 2.908, -1.922), (-6.339, 2.908, 1.0), (6.339, -2.908, -1.922), (6.339, -2.908, 1.0), (6.339, 2.908, -1.922), (6.339, 2.908, 1.0), (0.0, -2.908, -1.922), (0.0, -2.908, 1.0), (0.0, 2.908, -1.922), (0.0, 2.908, 1.0), (-6.257, -3.127, 10.34), (-6.257, 3.127, 10.34), (-6.257, -2.105, 12.34), (-6.257, 2.105, 12.34), (-6.257, 2.105, 14.48), (-6.257, 3.127, 14.48), (-6.257, -3.127, 14.48), (-6.257, -2.105, 14.48), (6.257, -3.127, 10.34), (6.257, 3.127, 10.34), (6.257, -2.105, 12.34), (6.257, 2.105, 12.34), (6.257, 2.105, 14.48), (6.257, 3.127, 14.48), (6.257, -3.127, 14.48), (6.257, -2.105, 14.48), (0.0, 3.127, 10.34), (0.0, -3.127, 10.34), (0.0, 2.105, 12.34), (0.0, -2.105, 12.34), (0.0, 3.127, 14.48), (0.0, -3.127, 14.48), (0.0, 2.105, 14.48), (0.0, -2.105, 14.48)], [], [(0, 1, 3, 2), (12, 3, 1, 13), (20, 21, 5, 4), (6, 7, 19, 18), (8, 10, 11, 9), (12, 13, 9, 11), (20, 14, 15, 21), (16, 18, 19, 17), (22, 23, 26, 27), (25, 42, 43, 24), (25, 24, 29, 28), (54, 55, 30, 32), (33, 31, 53, 52), (32, 30, 35, 37), (31, 33, 36, 34), (38, 45, 44, 39), (41, 40, 43, 42), (41, 46, 47, 40), (54, 50, 48, 55), (51, 52, 53, 49), (50, 59, 57, 48), (49, 56, 58, 51), (62, 63, 68, 71), (69, 70, 61, 60), (66, 71, 68, 67), (69, 64, 65, 70), (72, 73, 75, 74), (74, 75, 83, 82), (80, 81, 73, 72), (83, 75, 73, 81), (76, 78, 79, 77), (78, 82, 83, 79), (80, 76, 77, 81), (83, 81, 77, 79), (102, 87, 86, 103), (86, 87, 85, 84), (107, 91, 90, 105), (104, 89, 88, 106), (100, 85, 89, 104), (86, 84, 90, 91), (103, 86, 91, 107), (85, 87, 88, 89), (85, 100, 101, 84), (84, 101, 105, 90), (87, 102, 106, 88), (102, 103, 94, 95), (94, 92, 93, 95), (107, 105, 98, 99), (104, 106, 96, 97), (100, 104, 97, 93), (94, 99, 98, 92), (103, 107, 99, 94), (93, 97, 96, 95), (93, 92, 101, 100), (92, 98, 105, 101), (95, 96, 106, 102)])
_uv = me_cube_017.uv_layers.new(name='UVMap')
_uv.uv.foreach_set('vector', [0.3392, 0.000366, 0.3392, 0.2755, 0.6288, 0.2755, 0.6288, 0.000366, 0.6587, 0.4135, 0.3664, 0.4135, 0.3664, 0.2411, 0.6587, 0.2411, 0.7006, 0.000366, 0.7006, 0.2755, 0.4083, 0.2755, 0.4083, 0.000366, 0.4083, 0.000366, 0.4083, 0.2755, 0.7006, 0.2755, 0.7006, 0.000366, 0.3392, 0.000366, 0.6288, 0.000366, 0.6288, 0.2755, 0.3392, 0.2755, 0.6587, 0.4135, 0.6587, 0.2411, 0.3664, 0.2411, 0.3664, 0.4135, 0.7006, 0.000366, 0.4083, 0.000366, 0.4083, 0.2755, 0.7006, 0.2755, 0.4083, 0.000366, 0.7006, 0.000366, 0.7006, 0.2755, 0.4083, 0.2755, 0.03335, 0.8034, 0.1179, 0.8034, 0.1179, 0.6442, 0.03335, 0.6442, 0.09591, 0.7589, 0.1424, 0.7589, 0.1424, 0.6743, 0.09591, 0.6743, 0.1179, 0.7602, 0.03335, 0.7602, 0.03335, 0.6442, 0.1179, 0.6442, 0.1424, 0.7602, 0.1424, 0.8034, 0.05431, 0.8034, 0.09591, 0.7602, 0.09591, 0.7602, 0.05431, 0.8034, 0.1424, 0.8034, 0.1424, 0.7602, 0.09591, 0.7602, 0.05431, 0.8034, 0.05431, 0.6442, 0.09591, 0.6442, 0.05431, 0.8034, 0.09591, 0.7602, 0.09591, 0.6442, 0.05431, 0.6442, 0.03335, 0.8034, 0.03335, 0.6442, 0.1179, 0.6442, 0.1179, 0.8034, 0.09591, 0.7589, 0.09591, 0.6743, 0.1424, 0.6743, 0.1424, 0.7589, 0.1179, 0.7602, 0.1179, 0.6442, 0.03335, 0.6442, 0.03335, 0.7602, 0.1424, 0.7602, 0.09591, 0.7602, 0.05431, 0.8034, 0.1424, 0.8034, 0.09591, 0.7602, 0.1424, 0.7602, 0.1424, 0.8034, 0.05431, 0.8034, 0.09591, 0.7602, 0.09591, 0.6442, 0.05431, 0.6442, 0.05431, 0.8034, 0.05431, 0.8034, 0.05431, 0.6442, 0.09591, 0.6442, 0.09591, 0.7602, 0.09735, 0.418, 0.09735, 0.7756, 0.2592, 0.7756, 0.2592, 0.418, 0.2592, 0.418, 0.2592, 0.7756, 0.09735, 0.7756, 0.09735, 0.418, 0.09735, 0.418, 0.2592, 0.418, 0.2592, 0.7756, 0.09735, 0.7756, 0.2592, 0.418, 0.09735, 0.418, 0.09735, 0.7756, 0.2592, 0.7756, 0.474, 0.5908, 0.474, 0.6357, 0.5634, 0.6357, 0.5634, 0.5908, 0.4942, 0.5908, 0.4942, 0.6357, 0.5916, 0.6357, 0.5916, 0.5908, 0.5916, 0.5908, 0.5916, 0.6357, 0.4942, 0.6357, 0.4942, 0.5908, 0.2596, 0.652, 0.1606, 0.652, 0.1606, 0.5525, 0.2596, 0.5525, 0.474, 0.5908, 0.5634, 0.5908, 0.5634, 0.6357, 0.474, 0.6357, 0.4942, 0.5908, 0.5916, 0.5908, 0.5916, 0.6357, 0.4942, 0.6357, 0.5916, 0.5908, 0.4942, 0.5908, 0.4942, 0.6357, 0.5916, 0.6357, 0.2596, 0.652, 0.2596, 0.5525, 0.1606, 0.5525, 0.1606, 0.652, 0.3146, 0.6403, 0.2097, 0.6403, 0.2097, 0.5467, 0.3146, 0.5467, 0.1854, 0.5946, 0.2777, 0.5946, 0.3001, 0.5508, 0.163, 0.5508, 0.3146, 0.5467, 0.2097, 0.5467, 0.2097, 0.5239, 0.3146, 0.5239, 0.3146, 0.6631, 0.2097, 0.6631, 0.2097, 0.6403, 0.3146, 0.6403, 0.1794, 0.758, 0.0007195, 0.758, 0.0007195, 0.8376, 0.1794, 0.8376, 0.1854, 0.5946, 0.163, 0.5508, 0.163, 0.6416, 0.1854, 0.6416, 0.1794, 0.8018, 0.0007195, 0.8018, 0.0007195, 0.8376, 0.1794, 0.8376, 0.3001, 0.5508, 0.2777, 0.5946, 0.2777, 0.6416, 0.3001, 0.6416, 0.2097, 0.6631, 0.3146, 0.6631, 0.3146, 0.5239, 0.2097, 0.5239, 0.0007195, 0.758, 0.1794, 0.758, 0.1794, 0.8376, 0.0007195, 0.8376, 0.0007195, 0.8018, 0.1794, 0.8018, 0.1794, 0.8376, 0.0007195, 0.8376, 0.3146, 0.6403, 0.3146, 0.5467, 0.2097, 0.5467, 0.2097, 0.6403, 0.1854, 0.5946, 0.163, 0.5508, 0.3001, 0.5508, 0.2777, 0.5946, 0.3146, 0.5467, 0.3146, 0.5239, 0.2097, 0.5239, 0.2097, 0.5467, 0.3146, 0.6631, 0.3146, 0.6403, 0.2097, 0.6403, 0.2097, 0.6631, 0.1794, 0.758, 0.1794, 0.8376, 0.0007195, 0.8376, 0.0007195, 0.758, 0.1854, 0.5946, 0.1854, 0.6416, 0.163, 0.6416, 0.163, 0.5508, 0.1794, 0.8018, 0.1794, 0.8376, 0.0007195, 0.8376, 0.0007195, 0.8018, 0.3001, 0.5508, 0.3001, 0.6416, 0.2777, 0.6416, 0.2777, 0.5946, 0.2097, 0.6631, 0.2097, 0.5239, 0.3146, 0.5239, 0.3146, 0.6631, 0.0007195, 0.758, 0.0007195, 0.8376, 0.1794, 0.8376, 0.1794, 0.758, 0.0007195, 0.8018, 0.0007195, 0.8376, 0.1794, 0.8376, 0.1794, 0.8018])
_uv.active_render = True
_uv = me_cube_017.uv_layers.new(name='UVMap.001')
_uv.uv.foreach_set('vector', [0.6299, 0.8, 0.6299, 0.5792, 0.7694, 0.5792, 0.7694, 0.8, 0.1395, 0.7127, 0.1395, 0.8525, 4.193e-08, 0.8525, 2.097e-08, 0.7127, 0.4977, 0.4394, 0.7203, 0.4394, 0.7203, 0.5792, 0.4977, 0.5792, 0.5464, 0.0, 0.769, 0.0, 0.769, 0.1398, 0.5464, 0.1398, 0.769, 0.0, 0.9085, 0.0, 0.9085, 0.2209, 0.769, 0.2209, 0.1395, 0.7127, 2.097e-08, 0.7127, 0.0, 0.5729, 0.1395, 0.5729, 0.4977, 0.4394, 0.4977, 0.2997, 0.7203, 0.2997, 0.7203, 0.4394, 0.5464, 0.2795, 0.5464, 0.1398, 0.769, 0.1398, 0.769, 0.2795, 0.277, 0.5729, 0.4092, 0.5729, 0.4092, 0.82, 0.277, 0.82, 0.4977, 0.9704, 0.4977, 0.8983, 0.6299, 0.8983, 0.6299, 0.9704, 0.4092, 1.0, 0.277, 1.0, 0.277, 0.82, 0.4092, 0.82, 0.1814, 0.4363, 0.2489, 0.4363, 0.2489, 0.5729, 0.1814, 0.5084, 0.3163, 0.5084, 0.2489, 0.5729, 0.2489, 0.4363, 0.3163, 0.4363, 0.1814, 0.5084, 0.2489, 0.5729, 4.718e-08, 0.5729, 3.407e-08, 0.5084, 0.2489, 0.5729, 0.3163, 0.5084, 0.4977, 0.5084, 0.4977, 0.5729, 0.4977, 0.8262, 0.4977, 0.5792, 0.6299, 0.5792, 0.6299, 0.8262, 0.4977, 0.8262, 0.6299, 0.8262, 0.6299, 0.8983, 0.4977, 0.8983, 0.7621, 0.8, 0.7621, 0.9801, 0.6299, 0.9801, 0.6299, 0.8, 0.1814, 0.4363, 0.1814, 0.3642, 0.2489, 0.2997, 0.2489, 0.4363, 0.3163, 0.3642, 0.3163, 0.4363, 0.2489, 0.4363, 0.2489, 0.2997, 0.1814, 0.3642, 1.31e-08, 0.3642, 0.0, 0.2997, 0.2489, 0.2997, 0.2489, 0.2997, 0.4977, 0.2997, 0.4977, 0.3642, 0.3163, 0.3642, 0.2732, 0.2997, 0.2732, 0.0, 0.4098, 2.081e-08, 0.4098, 0.2997, 0.1366, 0.2997, 0.1366, 0.0, 0.2732, 0.0, 0.2732, 0.2997, 0.5464, 0.2997, 0.4098, 0.2997, 0.4098, 2.081e-08, 0.5464, 4.162e-08, 0.1366, 0.2997, 4.193e-08, 0.2997, 0.0, 0.0, 0.1366, 0.0, 0.9247, 0.9791, 0.8604, 0.9791, 0.8604, 0.8522, 0.9247, 0.8522, 0.9727, 0.2767, 0.9085, 0.2767, 0.9085, 0.1383, 0.9727, 0.1383, 0.4092, 0.7113, 0.4734, 0.7113, 0.4734, 0.8496, 0.4092, 0.8496, 0.8481, 0.438, 0.8481, 0.5763, 0.7203, 0.5763, 0.7203, 0.438, 0.4734, 0.8496, 0.4734, 0.9765, 0.4092, 0.9765, 0.4092, 0.8496, 0.9727, 0.0, 0.9727, 0.1383, 0.9085, 0.1383, 0.9085, 0.0, 0.4092, 0.7113, 0.4092, 0.5729, 0.4734, 0.5729, 0.4734, 0.7113, 0.8481, 0.438, 0.7203, 0.438, 0.7203, 0.2997, 0.8481, 0.2997, 0.8619, 0.7157, 0.8619, 0.8522, 0.7694, 0.8522, 0.7694, 0.7157, 0.8164, 0.9664, 0.8164, 0.8745, 0.8604, 0.8522, 0.8604, 0.9887, 0.9952, 0.1365, 0.9952, 0.2731, 0.9727, 0.2731, 0.9727, 0.1365, 0.4959, 0.7095, 0.4959, 0.846, 0.4734, 0.846, 0.4734, 0.7095, 0.953, 0.7157, 0.953, 0.8522, 0.8619, 0.8522, 0.8619, 0.7157, 0.8164, 0.9664, 0.8604, 0.9887, 0.7694, 0.9887, 0.7694, 0.9664, 1.0, 0.7157, 1.0, 0.8522, 0.953, 0.8522, 0.953, 0.7157, 0.8604, 0.8522, 0.8164, 0.8745, 0.7694, 0.8745, 0.7694, 0.8522, 0.1395, 0.846, 0.1395, 0.7095, 0.277, 0.7095, 0.277, 0.846, 0.8481, 0.5727, 0.8481, 0.4362, 0.9391, 0.4362, 0.9391, 0.5727, 0.9391, 0.5727, 0.9391, 0.4362, 0.9862, 0.4362, 0.9862, 0.5727, 0.8619, 0.7157, 0.7694, 0.7157, 0.7694, 0.5792, 0.8619, 0.5792, 0.1865, 0.8683, 0.2305, 0.846, 0.2305, 0.9825, 0.1865, 0.9602, 0.9952, 0.1365, 0.9727, 0.1365, 0.9727, 0.0, 0.9952, 0.0, 0.4959, 0.7095, 0.4734, 0.7095, 0.4734, 0.5729, 0.4959, 0.5729, 0.953, 0.7157, 0.8619, 0.7157, 0.8619, 0.5792, 0.953, 0.5792, 0.1865, 0.8683, 0.1395, 0.8683, 0.1395, 0.846, 0.2305, 0.846, 1.0, 0.7157, 0.953, 0.7157, 0.953, 0.5792, 1.0, 0.5792, 0.2305, 0.9825, 0.1395, 0.9825, 0.1395, 0.9602, 0.1865, 0.9602, 0.1395, 0.5729, 0.277, 0.5729, 0.277, 0.7095, 0.1395, 0.7095, 0.8481, 0.2997, 0.9391, 0.2997, 0.9391, 0.4362, 0.8481, 0.4362, 0.9391, 0.2997, 0.9862, 0.2997, 0.9862, 0.4362, 0.9391, 0.4362])
me_cube_017.use_remesh_preserve_volume = False
me_cube_017.use_remesh_preserve_attributes = False
me_cube_017.use_mirror_vertex_groups = False
me_cube_017.update()
me_cube_025 = bpy.data.meshes.new('Cube.025')
me_cube_025.from_pydata([(-1.035, 1.015, 24.1), (0.9571, -0.9967, 24.1), (-0.7276, 0.698, 24.48), (-0.7276, -0.6798, 24.48), (0.6502, -0.6798, 24.48), (0.6502, 0.698, 24.48), (0.9571, 3.021, 23.57), (0.9571, 1.015, 24.1), (2.953, 3.021, 23.57), (2.953, 3.021, 24.1), (2.953, 1.015, 24.1), (1.264, 2.71, 24.48), (1.264, 1.332, 24.48), (2.642, 1.332, 24.48), (2.642, 2.71, 24.48), (-1.035, 3.021, 24.1), (0.9571, 3.021, 24.1), (-0.7276, 2.71, 24.48), (-0.7276, 1.332, 24.48), (0.6502, 1.332, 24.48), (0.6502, 2.71, 24.48), (-3.03, 3.021, 23.57), (-3.03, 3.021, 24.1), (-3.03, 1.015, 23.57), (-3.03, 1.015, 24.1), (-1.035, 3.021, 23.57), (-2.719, 2.71, 24.48), (-2.719, 1.332, 24.48), (-1.341, 1.332, 24.48), (-1.341, 2.71, 24.48), (-2.719, 0.698, 24.48), (-2.719, -0.6798, 24.48), (-1.341, -0.6798, 24.48), (-1.341, 0.698, 24.48), (2.953, 1.015, 23.57), (1.264, 0.698, 24.48), (1.264, -0.6798, 24.48), (2.642, -0.6798, 24.48), (2.642, 0.698, 24.48), (0.9571, -3.003, 23.57), (2.953, -3.003, 23.57), (2.953, -3.003, 24.1), (1.264, -1.314, 24.48), (1.264, -2.691, 24.48), (2.642, -2.691, 24.48), (2.642, -1.314, 24.48), (0.9571, -3.003, 24.1), (-0.7276, -1.314, 24.48), (-0.7276, -2.691, 24.48), (0.6502, -2.691, 24.48), (0.6502, -1.314, 24.48), (-3.03, -3.003, 23.57), (-3.03, -3.003, 24.1), (-1.035, -3.003, 23.57), (-1.035, -3.003, 24.1), (-2.719, -1.314, 24.48), (-2.719, -2.691, 24.48), (-1.341, -2.691, 24.48), (-1.341, -1.314, 24.48), (-3.03, -0.9967, 23.57), (2.953, -0.9967, 23.57), (2.953, -0.9967, 24.1), (-1.035, -0.9967, 24.1), (-3.03, -0.9967, 24.1), (-3.754, 3.725, 14.35), (-4.236, 4.206, 16.21), (-3.754, -3.747, 14.35), (-4.236, -4.228, 16.21), (3.717, 3.725, 14.35), (4.199, 4.206, 16.21), (3.717, -3.747, 14.35), (4.199, -4.228, 16.21), (-4.236, 4.206, 17.98), (-4.236, -4.228, 17.98), (4.199, -4.228, 17.98), (4.199, 4.206, 17.98), (-3.697, 3.667, 17.98), (-3.697, -3.689, 17.98), (3.66, -3.689, 17.98), (3.66, 3.667, 17.98), (-3.697, 3.667, 15.95), (-3.697, -3.689, 15.95), (3.66, -3.689, 15.95), (3.66, 3.667, 15.95), (3.713, 1.599, 17.99), (3.713, 1.599, 19.63), (3.713, 1.179, 17.99), (3.713, 1.179, 19.63), (4.132, 1.599, 17.99), (4.132, 1.599, 19.63), (4.132, 1.179, 17.99), (4.132, 1.179, 19.63), (-3.75, 1.599, 17.99), (-3.75, 1.599, 19.63), (-3.75, 1.179, 17.99), (-3.75, 1.179, 19.63), (-4.17, 1.599, 17.99), (-4.17, 1.599, 19.63), (-4.17, 1.179, 17.99), (-4.17, 1.179, 19.63), (3.713, -1.621, 17.99), (3.713, -1.621, 19.63), (3.713, -1.201, 17.99), (3.713, -1.201, 19.63), (4.132, -1.621, 17.99), (4.132, -1.621, 19.63), (4.132, -1.201, 17.99), (4.132, -1.201, 19.63), (-3.75, -1.621, 17.99), (-3.75, -1.621, 19.63), (-3.75, -1.201, 17.99), (-3.75, -1.201, 19.63), (-4.17, -1.621, 17.99), (-4.17, -1.621, 19.63), (-4.17, -1.201, 17.99), (-4.17, -1.201, 19.63), (1.08, 4.151, 17.99), (1.08, 4.151, 19.63), (1.08, 3.731, 17.99), (1.08, 3.731, 19.63), (1.499, 4.151, 17.99), (1.499, 4.151, 19.63), (1.499, 3.731, 17.99), (1.499, 3.731, 19.63), (3.713, 4.151, 17.99), (3.713, 4.151, 19.63), (3.713, 3.731, 17.99), (3.713, 3.731, 19.63), (4.132, 4.151, 17.99), (4.132, 4.151, 19.63), (4.132, 3.731, 17.99), (4.132, 3.731, 19.63), (-3.75, 4.151, 17.99), (-3.75, 4.151, 19.63), (-3.75, 3.731, 17.99), (-3.75, 3.731, 19.63), (-4.17, 4.151, 17.99), (-4.17, 4.151, 19.63), (-4.17, 3.731, 17.99), (-4.17, 3.731, 19.63), (3.713, -4.173, 17.99), (3.713, -4.173, 19.63), (3.713, -3.753, 17.99), (3.713, -3.753, 19.63), (4.132, -4.173, 17.99), (4.132, -4.173, 19.63), (4.132, -3.753, 17.99), (4.132, -3.753, 19.63), (-3.75, -4.173, 17.99), (-3.75, -4.173, 19.63), (-3.75, -3.753, 17.99), (-3.75, -3.753, 19.63), (-4.17, -4.173, 17.99), (-4.17, -4.173, 19.63), (-4.17, -3.753, 17.99), (-4.17, -3.753, 19.63), (-1.271, 1.241, 15.94), (-1.271, 1.241, 16.19), (-1.271, -1.264, 15.94), (-1.271, -1.264, 16.19), (1.234, 1.241, 15.94), (1.234, 1.241, 16.19), (1.234, -1.264, 15.94), (1.234, -1.264, 16.19), (3.809, 3.816, 22.38), (4.199, 4.206, 21.39), (3.809, -3.838, 22.38), (4.199, -4.228, 21.39), (-3.846, 3.816, 22.38), (-4.236, 4.206, 21.39), (-3.846, -3.838, 22.38), (-4.236, -4.228, 21.39), (4.199, 4.206, 19.62), (4.199, -4.228, 19.62), (-4.236, -4.228, 19.62), (-4.236, 4.206, 19.62), (3.66, 3.667, 19.62), (3.66, -3.689, 19.62), (-3.697, -3.689, 19.62), (-3.697, 3.667, 19.62), (3.66, 3.667, 21.65), (3.66, -3.689, 21.65), (-3.697, -3.689, 21.65), (-3.697, 3.667, 21.65), (3.231, -3.26, 23.25), (3.231, 3.238, 23.25), (-3.268, -3.26, 23.25), (-3.268, 3.238, 23.25), (3.231, -3.26, 23.61), (3.231, 3.238, 23.61), (-3.268, -3.26, 23.61), (-3.268, 3.238, 23.61), (-3.718, 3.688, -4.372), (-3.718, 3.688, 14.48), (-3.718, -3.711, -4.372), (-3.718, -3.711, 14.48), (3.681, 3.688, -4.372), (3.681, 3.688, 14.48), (3.681, -3.711, -4.372), (3.681, -3.711, 14.48), (3.681, 3.688, 4.925), (-3.718, 3.688, 4.925), (3.681, -3.711, 4.925), (-3.718, -3.711, 4.925), (3.681, 3.688, 7.923), (-3.718, 3.688, 7.923), (3.681, -3.711, 7.923), (-3.718, -3.711, 7.923), (-1.662, 4.151, 17.99), (-1.662, 4.151, 19.63), (-1.662, 3.731, 17.99), (-1.662, 3.731, 19.63), (-1.243, 4.151, 17.99), (-1.243, 4.151, 19.63), (-1.243, 3.731, 17.99), (-1.243, 3.731, 19.63), (1.08, -3.756, 17.99), (1.08, -3.756, 19.63), (1.08, -4.175, 17.99), (1.08, -4.175, 19.63), (1.499, -3.756, 17.99), (1.499, -3.756, 19.63), (1.499, -4.175, 17.99), (1.499, -4.175, 19.63), (-1.662, -3.756, 17.99), (-1.662, -3.756, 19.63), (-1.662, -4.175, 17.99), (-1.662, -4.175, 19.63), (-1.243, -3.756, 17.99), (-1.243, -3.756, 19.63), (-1.243, -4.175, 17.99), (-1.243, -4.175, 19.63), (4.186, 4.146, -3.365), (4.186, 4.146, 4.926), (4.186, -4.146, -3.365), (4.186, -4.146, 4.926), (-4.106, 4.146, -3.365), (-4.106, 4.146, 4.926), (-4.106, -4.146, -3.365), (-4.106, -4.146, 4.926), (-4.311, -4.311, -4.055), (-4.311, -4.311, 4.568), (-4.311, 4.311, -4.055), (-4.311, 4.311, 4.568), (4.311, -4.311, -4.055), (4.311, -4.311, 4.568), (4.311, 4.311, -4.055), (4.311, 4.311, 4.568)], [], [(4, 5, 2, 3), (0, 2, 5, 7), (1, 4, 3, 62), (7, 5, 4, 1), (62, 3, 2, 0), (34, 8, 9, 10), (8, 6, 16, 9), (13, 14, 11, 12), (16, 11, 14, 9), (10, 13, 12, 7), (9, 14, 13, 10), (7, 12, 11, 16), (6, 25, 15, 16), (19, 20, 17, 18), (15, 17, 20, 16), (7, 19, 18, 0), (16, 20, 19, 7), (0, 18, 17, 15), (21, 23, 24, 22), (25, 21, 22, 15), (28, 29, 26, 27), (22, 26, 29, 15), (0, 28, 27, 24), (15, 29, 28, 0), (24, 27, 26, 22), (23, 59, 63, 24), (32, 33, 30, 31), (24, 30, 33, 0), (62, 32, 31, 63), (0, 33, 32, 62), (63, 31, 30, 24), (60, 34, 10, 61), (37, 38, 35, 36), (7, 35, 38, 10), (61, 37, 36, 1), (10, 38, 37, 61), (1, 36, 35, 7), (39, 40, 41, 46), (40, 60, 61, 41), (44, 45, 42, 43), (1, 42, 45, 61), (41, 44, 43, 46), (61, 45, 44, 41), (46, 43, 42, 1), (53, 39, 46, 54), (49, 50, 47, 48), (62, 47, 50, 1), (46, 49, 48, 54), (1, 50, 49, 46), (54, 48, 47, 62), (59, 51, 52, 63), (51, 53, 54, 52), (57, 58, 55, 56), (63, 55, 58, 62), (54, 57, 56, 52), (62, 58, 57, 54), (52, 56, 55, 63), (64, 66, 67, 65), (66, 70, 71, 67), (70, 68, 69, 71), (68, 64, 65, 69), (71, 74, 73, 67), (75, 79, 78, 74), (69, 75, 74, 71), (67, 73, 72, 65), (65, 72, 75, 69), (76, 80, 83, 79), (73, 77, 76, 72), (72, 76, 79, 75), (74, 78, 77, 73), (82, 83, 80, 81), (78, 82, 81, 77), (79, 83, 82, 78), (77, 81, 80, 76), (84, 86, 87, 85), (86, 90, 91, 87), (90, 88, 89, 91), (88, 84, 85, 89), (92, 93, 95, 94), (94, 95, 99, 98), (98, 99, 97, 96), (96, 97, 93, 92), (100, 101, 103, 102), (102, 103, 107, 106), (106, 107, 105, 104), (104, 105, 101, 100), (108, 110, 111, 109), (110, 114, 115, 111), (114, 112, 113, 115), (112, 108, 109, 113), (116, 118, 119, 117), (118, 122, 123, 119), (122, 120, 121, 123), (120, 116, 117, 121), (124, 126, 127, 125), (126, 130, 131, 127), (130, 128, 129, 131), (128, 124, 125, 129), (132, 133, 135, 134), (134, 135, 139, 138), (138, 139, 137, 136), (136, 137, 133, 132), (140, 141, 143, 142), (142, 143, 147, 146), (146, 147, 145, 144), (144, 145, 141, 140), (148, 150, 151, 149), (150, 154, 155, 151), (154, 152, 153, 155), (152, 148, 149, 153), (156, 158, 159, 157), (158, 162, 163, 159), (162, 160, 161, 163), (160, 156, 157, 161), (163, 161, 157, 159), (164, 166, 167, 165), (166, 170, 171, 167), (170, 168, 169, 171), (168, 164, 165, 169), (171, 174, 173, 167), (175, 179, 178, 174), (169, 175, 174, 171), (167, 173, 172, 165), (165, 172, 175, 169), (176, 180, 183, 179), (173, 177, 176, 172), (172, 176, 179, 175), (174, 178, 177, 173), (182, 183, 180, 181), (178, 182, 181, 177), (179, 183, 182, 178), (177, 181, 180, 176), (166, 184, 186, 170), (187, 191, 189, 185), (164, 185, 184, 166), (170, 186, 187, 168), (168, 187, 185, 164), (188, 189, 191, 190), (184, 188, 190, 186), (186, 190, 191, 187), (185, 189, 188, 184), (192, 194, 203, 201), (194, 198, 202, 203), (198, 196, 200, 202), (196, 192, 201, 200), (201, 205, 204, 200), (200, 204, 206, 202), (203, 207, 205, 201), (202, 206, 207, 203), (205, 193, 197, 204), (204, 197, 199, 206), (207, 195, 193, 205), (206, 199, 195, 207), (208, 210, 211, 209), (210, 214, 215, 211), (214, 212, 213, 215), (212, 208, 209, 213), (216, 218, 219, 217), (218, 222, 223, 219), (222, 220, 221, 223), (220, 216, 217, 221), (224, 226, 227, 225), (226, 230, 231, 227), (230, 228, 229, 231), (228, 224, 225, 229), (232, 233, 235, 234), (234, 235, 239, 238), (238, 239, 237, 236), (236, 237, 233, 232), (239, 235, 233, 237), (240, 241, 243, 242), (242, 243, 247, 246), (246, 247, 245, 244), (244, 245, 241, 240), (247, 243, 241, 245)])
_uv = me_cube_025.uv_layers.new(name='UVMap')
_uv.uv.foreach_set('vector', [0.2336, 0.6266, 0.2336, 0.5785, 0.1856, 0.5785, 0.1856, 0.6266, 0.1749, 0.5675, 0.1856, 0.5785, 0.2336, 0.5785, 0.2443, 0.5675, 0.2443, 0.6376, 0.2336, 0.6266, 0.1856, 0.6266, 0.1749, 0.6376, 0.2443, 0.5675, 0.2336, 0.5785, 0.2336, 0.6266, 0.2443, 0.6376, 0.1749, 0.6376, 0.1856, 0.6266, 0.1856, 0.5785, 0.1749, 0.5675, 0.2572, 0.6096, 0.1588, 0.6096, 0.1588, 0.6467, 0.2572, 0.6467, 0.1588, 0.6096, 0.2572, 0.6096, 0.2572, 0.6467, 0.1588, 0.6467, 0.303, 0.5564, 0.303, 0.5084, 0.255, 0.5084, 0.255, 0.5564, 0.2443, 0.4976, 0.255, 0.5084, 0.303, 0.5084, 0.3139, 0.4976, 0.3139, 0.5675, 0.303, 0.5564, 0.255, 0.5564, 0.2443, 0.5675, 0.3139, 0.4976, 0.303, 0.5084, 0.303, 0.5564, 0.3139, 0.5675, 0.2443, 0.5675, 0.255, 0.5564, 0.255, 0.5084, 0.2443, 0.4976, 0.2572, 0.6096, 0.1588, 0.6096, 0.1588, 0.6467, 0.2572, 0.6467, 0.2336, 0.5564, 0.2336, 0.5084, 0.1856, 0.5084, 0.1856, 0.5564, 0.1749, 0.4976, 0.1856, 0.5084, 0.2336, 0.5084, 0.2443, 0.4976, 0.2443, 0.5675, 0.2336, 0.5564, 0.1856, 0.5564, 0.1749, 0.5675, 0.2443, 0.4976, 0.2336, 0.5084, 0.2336, 0.5564, 0.2443, 0.5675, 0.1749, 0.5675, 0.1856, 0.5564, 0.1856, 0.5084, 0.1749, 0.4976, 0.2572, 0.6096, 0.1588, 0.6096, 0.1588, 0.6467, 0.2572, 0.6467, 0.1588, 0.6096, 0.2572, 0.6096, 0.2572, 0.6467, 0.1588, 0.6467, 0.1642, 0.5564, 0.1642, 0.5084, 0.1161, 0.5084, 0.1161, 0.5564, 0.1053, 0.4976, 0.1161, 0.5084, 0.1642, 0.5084, 0.1749, 0.4976, 0.1749, 0.5675, 0.1642, 0.5564, 0.1161, 0.5564, 0.1053, 0.5675, 0.1749, 0.4976, 0.1642, 0.5084, 0.1642, 0.5564, 0.1749, 0.5675, 0.1053, 0.5675, 0.1161, 0.5564, 0.1161, 0.5084, 0.1053, 0.4976, 0.1588, 0.6096, 0.2572, 0.6096, 0.2572, 0.6467, 0.1588, 0.6467, 0.1642, 0.6266, 0.1642, 0.5785, 0.1161, 0.5785, 0.1161, 0.6266, 0.1053, 0.5675, 0.1161, 0.5785, 0.1642, 0.5785, 0.1749, 0.5675, 0.1749, 0.6376, 0.1642, 0.6266, 0.1161, 0.6266, 0.1053, 0.6376, 0.1749, 0.5675, 0.1642, 0.5785, 0.1642, 0.6266, 0.1749, 0.6376, 0.1053, 0.6376, 0.1161, 0.6266, 0.1161, 0.5785, 0.1053, 0.5675, 0.1588, 0.6096, 0.2572, 0.6096, 0.2572, 0.6467, 0.1588, 0.6467, 0.303, 0.6266, 0.303, 0.5785, 0.255, 0.5785, 0.255, 0.6266, 0.2443, 0.5675, 0.255, 0.5785, 0.303, 0.5785, 0.3139, 0.5675, 0.3139, 0.6376, 0.303, 0.6266, 0.255, 0.6266, 0.2443, 0.6376, 0.3139, 0.5675, 0.303, 0.5785, 0.303, 0.6266, 0.3139, 0.6376, 0.2443, 0.6376, 0.255, 0.6266, 0.255, 0.5785, 0.2443, 0.5675, 0.1588, 0.6096, 0.2572, 0.6096, 0.2572, 0.6467, 0.1588, 0.6467, 0.2572, 0.6096, 0.1588, 0.6096, 0.1588, 0.6467, 0.2572, 0.6467, 0.303, 0.6967, 0.303, 0.6487, 0.255, 0.6487, 0.255, 0.6967, 0.2443, 0.6376, 0.255, 0.6487, 0.303, 0.6487, 0.3139, 0.6376, 0.3139, 0.7075, 0.303, 0.6967, 0.255, 0.6967, 0.2443, 0.7075, 0.3139, 0.6376, 0.303, 0.6487, 0.303, 0.6967, 0.3139, 0.7075, 0.2443, 0.7075, 0.255, 0.6967, 0.255, 0.6487, 0.2443, 0.6376, 0.2572, 0.6096, 0.1588, 0.6096, 0.1588, 0.6467, 0.2572, 0.6467, 0.2336, 0.6967, 0.2336, 0.6487, 0.1856, 0.6487, 0.1856, 0.6967, 0.1749, 0.6376, 0.1856, 0.6487, 0.2336, 0.6487, 0.2443, 0.6376, 0.2443, 0.7075, 0.2336, 0.6967, 0.1856, 0.6967, 0.1749, 0.7075, 0.2443, 0.6376, 0.2336, 0.6487, 0.2336, 0.6967, 0.2443, 0.7075, 0.1749, 0.7075, 0.1856, 0.6967, 0.1856, 0.6487, 0.1749, 0.6376, 0.2572, 0.6096, 0.1588, 0.6096, 0.1588, 0.6467, 0.2572, 0.6467, 0.1588, 0.6096, 0.2572, 0.6096, 0.2572, 0.6467, 0.1588, 0.6467, 0.1642, 0.6967, 0.1642, 0.6487, 0.1161, 0.6487, 0.1161, 0.6967, 0.1053, 0.6376, 0.1161, 0.6487, 0.1642, 0.6487, 0.1749, 0.6376, 0.1749, 0.7075, 0.1642, 0.6967, 0.1161, 0.6967, 0.1053, 0.7075, 0.1749, 0.6376, 0.1642, 0.6487, 0.1642, 0.6967, 0.1749, 0.7075, 0.1053, 0.7075, 0.1161, 0.6967, 0.1161, 0.6487, 0.1053, 0.6376, 0.05917, 0.4531, 0.3668, 0.4531, 0.3802, 0.5597, 0.04576, 0.5597, 0.3668, 0.4531, 0.05917, 0.4531, 0.04576, 0.5597, 0.3802, 0.5597, 0.05917, 0.4531, 0.3668, 0.4531, 0.3802, 0.5597, 0.04576, 0.5597, 0.3668, 0.4531, 0.05917, 0.4531, 0.04576, 0.5597, 0.3802, 0.5597, 0.04576, 0.5597, 0.04578, 0.6195, 0.3802, 0.6195, 0.3802, 0.5597, 0.3802, 0.6195, 0.3802, 0.6323, 0.04578, 0.6323, 0.04578, 0.6195, 0.3802, 0.5597, 0.3802, 0.6195, 0.04578, 0.6195, 0.04576, 0.5597, 0.3802, 0.5597, 0.3802, 0.6195, 0.04578, 0.6195, 0.04576, 0.5597, 0.04576, 0.5597, 0.04578, 0.6195, 0.3802, 0.6195, 0.3802, 0.5597, 0.04578, 0.6323, 0.04578, 0.7122, 0.3802, 0.7122, 0.3802, 0.6323, 0.3802, 0.6195, 0.3802, 0.6323, 0.04578, 0.6323, 0.04578, 0.6195, 0.04578, 0.6195, 0.04578, 0.6323, 0.3802, 0.6323, 0.3802, 0.6195, 0.04578, 0.6195, 0.04578, 0.6323, 0.3802, 0.6323, 0.3802, 0.6195, 0.3193, 0.7099, 0.3193, 0.5505, 0.1598, 0.5505, 0.1598, 0.7099, 0.04578, 0.6323, 0.04578, 0.7122, 0.3802, 0.7122, 0.3802, 0.6323, 0.3802, 0.6323, 0.3802, 0.7122, 0.04578, 0.7122, 0.04578, 0.6323, 0.3802, 0.6323, 0.3802, 0.7122, 0.04578, 0.7122, 0.04578, 0.6323, 0.1599, 0.4983, 0.2109, 0.4983, 0.2109, 0.7074, 0.1599, 0.7074, 0.2109, 0.4983, 0.1599, 0.4983, 0.1599, 0.7074, 0.2109, 0.7074, 0.1599, 0.4983, 0.2109, 0.4983, 0.2109, 0.7074, 0.1599, 0.7074, 0.2109, 0.4983, 0.1599, 0.4983, 0.1599, 0.7074, 0.2109, 0.7074, 0.1599, 0.4983, 0.1599, 0.7074, 0.2109, 0.7074, 0.2109, 0.4983, 0.2109, 0.4983, 0.2109, 0.7074, 0.1599, 0.7074, 0.1599, 0.4983, 0.1599, 0.4983, 0.1599, 0.7074, 0.2109, 0.7074, 0.2109, 0.4983, 0.2109, 0.4983, 0.2109, 0.7074, 0.1599, 0.7074, 0.1599, 0.4983, 0.1599, 0.4983, 0.1599, 0.7074, 0.2109, 0.7074, 0.2109, 0.4983, 0.2109, 0.4983, 0.2109, 0.7074, 0.1599, 0.7074, 0.1599, 0.4983, 0.1599, 0.4983, 0.1599, 0.7074, 0.2109, 0.7074, 0.2109, 0.4983, 0.2109, 0.4983, 0.2109, 0.7074, 0.1599, 0.7074, 0.1599, 0.4983, 0.1599, 0.4983, 0.2109, 0.4983, 0.2109, 0.7074, 0.1599, 0.7074, 0.2109, 0.4983, 0.1599, 0.4983, 0.1599, 0.7074, 0.2109, 0.7074, 0.1599, 0.4983, 0.2109, 0.4983, 0.2109, 0.7074, 0.1599, 0.7074, 0.2109, 0.4983, 0.1599, 0.4983, 0.1599, 0.7074, 0.2109, 0.7074, 0.1599, 0.4983, 0.2109, 0.4983, 0.2109, 0.7074, 0.1599, 0.7074, 0.2109, 0.4983, 0.1599, 0.4983, 0.1599, 0.7074, 0.2109, 0.7074, 0.1599, 0.4983, 0.2109, 0.4983, 0.2109, 0.7074, 0.1599, 0.7074, 0.2109, 0.4983, 0.1599, 0.4983, 0.1599, 0.7074, 0.2109, 0.7074, 0.1599, 0.4983, 0.2109, 0.4983, 0.2109, 0.7074, 0.1599, 0.7074, 0.2109, 0.4983, 0.1599, 0.4983, 0.1599, 0.7074, 0.2109, 0.7074, 0.1599, 0.4983, 0.2109, 0.4983, 0.2109, 0.7074, 0.1599, 0.7074, 0.2109, 0.4983, 0.1599, 0.4983, 0.1599, 0.7074, 0.2109, 0.7074, 0.1599, 0.4983, 0.1599, 0.7074, 0.2109, 0.7074, 0.2109, 0.4983, 0.2109, 0.4983, 0.2109, 0.7074, 0.1599, 0.7074, 0.1599, 0.4983, 0.1599, 0.4983, 0.1599, 0.7074, 0.2109, 0.7074, 0.2109, 0.4983, 0.2109, 0.4983, 0.2109, 0.7074, 0.1599, 0.7074, 0.1599, 0.4983, 0.1599, 0.4983, 0.1599, 0.7074, 0.2109, 0.7074, 0.2109, 0.4983, 0.2109, 0.4983, 0.2109, 0.7074, 0.1599, 0.7074, 0.1599, 0.4983, 0.1599, 0.4983, 0.1599, 0.7074, 0.2109, 0.7074, 0.2109, 0.4983, 0.2109, 0.4983, 0.2109, 0.7074, 0.1599, 0.7074, 0.1599, 0.4983, 0.1599, 0.4983, 0.2109, 0.4983, 0.2109, 0.7074, 0.1599, 0.7074, 0.2109, 0.4983, 0.1599, 0.4983, 0.1599, 0.7074, 0.2109, 0.7074, 0.1599, 0.4983, 0.2109, 0.4983, 0.2109, 0.7074, 0.1599, 0.7074, 0.2109, 0.4983, 0.1599, 0.4983, 0.1599, 0.7074, 0.2109, 0.7074, 0.5475, 0.9783, 0.6089, 0.9783, 0.6089, 0.9718, 0.5475, 0.9718, 0.6089, 0.9584, 0.6089, 0.9104, 0.6042, 0.9104, 0.6042, 0.9584, 0.6089, 0.8999, 0.5475, 0.8999, 0.5475, 0.9064, 0.6089, 0.9064, 0.6089, 0.9104, 0.6089, 0.9584, 0.6042, 0.9584, 0.6042, 0.9104, 0.6089, 0.9064, 0.5475, 0.9064, 0.5475, 0.9718, 0.6089, 0.9718, 0.9546, 0.8435, 0.6554, 0.8435, 0.6103, 0.7002, 1.003, 0.7002, 0.6554, 0.8435, 0.9546, 0.8435, 1.003, 0.7002, 0.6103, 0.7002, 0.9546, 0.8435, 0.6554, 0.8435, 0.6103, 0.7002, 1.003, 0.7002, 0.6554, 0.8435, 0.9546, 0.8435, 1.003, 0.7002, 0.6103, 0.7002, 0.3955, 0.8363, 0.3955, 0.7812, 0.0008839, 0.7812, 0.0008839, 0.8363, 0.3851, 0.5231, 0.3684, 0.5514, 0.04865, 0.5514, 0.03203, 0.5231, 0.0008839, 0.8363, 0.0008839, 0.7812, 0.3955, 0.7812, 0.3955, 0.8363, 0.0008839, 0.8363, 0.0008839, 0.7812, 0.3955, 0.7812, 0.3955, 0.8363, 0.3955, 0.8363, 0.3955, 0.7812, 0.0008839, 0.7812, 0.0008839, 0.8363, 0.04865, 0.5514, 0.04865, 0.6535, 0.3684, 0.6535, 0.3684, 0.5514, 0.3851, 0.5231, 0.3684, 0.5514, 0.04865, 0.5514, 0.03203, 0.5231, 0.03203, 0.5231, 0.04865, 0.5514, 0.3684, 0.5514, 0.3851, 0.5231, 0.03203, 0.5231, 0.04865, 0.5514, 0.3684, 0.5514, 0.3851, 0.5231, 0.7542, 0.513, 0.7542, 0.6395, 0.8807, 0.6395, 0.8807, 0.513, 0.04865, 0.5514, 0.04865, 0.6535, 0.3684, 0.6535, 0.3684, 0.5514, 0.3684, 0.5514, 0.3684, 0.6535, 0.04865, 0.6535, 0.04865, 0.5514, 0.3684, 0.5514, 0.3684, 0.6535, 0.04865, 0.6535, 0.04865, 0.5514, 0.6554, 0.8435, 0.6946, 0.9667, 0.9143, 0.9667, 0.9546, 0.8435, 0.4335, 0.7177, 0.4335, 0.7055, 0.5837, 0.7055, 0.5837, 0.7177, 0.9546, 0.8435, 0.9143, 0.9667, 0.6946, 0.9667, 0.6554, 0.8435, 0.9546, 0.8435, 0.9143, 0.9667, 0.6946, 0.9667, 0.6554, 0.8435, 0.6554, 0.8435, 0.6946, 0.9667, 0.9143, 0.9667, 0.9546, 0.8435, 0.2928, 0.6816, 0.2928, 0.5251, 0.1363, 0.5251, 0.1363, 0.6816, 0.4335, 0.7177, 0.4335, 0.7055, 0.5837, 0.7055, 0.5837, 0.7177, 0.5837, 0.7177, 0.5837, 0.7055, 0.4335, 0.7055, 0.4335, 0.7177, 0.5837, 0.7177, 0.5837, 0.7055, 0.4335, 0.7055, 0.4335, 0.7177, 0.3142, 0.4501, 0.1603, 0.4501, 0.1603, 0.6522, 0.3142, 0.6522, 0.1603, 0.4501, 0.3142, 0.4501, 0.3142, 0.6522, 0.1603, 0.6522, 0.3142, 0.4501, 0.1603, 0.4501, 0.1603, 0.6522, 0.3142, 0.6522, 0.1603, 0.4501, 0.3142, 0.4501, 0.3142, 0.6522, 0.1603, 0.6522, 0.6061, 0.5893, 0.6061, 0.6349, 0.4523, 0.6349, 0.4523, 0.5893, 0.4523, 0.5893, 0.4523, 0.6349, 0.6061, 0.6349, 0.6061, 0.5893, 0.4523, 0.5893, 0.4523, 0.6349, 0.6061, 0.6349, 0.6061, 0.5893, 0.6061, 0.5893, 0.6061, 0.6349, 0.4523, 0.6349, 0.4523, 0.5893, 0.3142, 0.6522, 0.3142, 0.8016, 0.1603, 0.8016, 0.1603, 0.6522, 0.1603, 0.6522, 0.1603, 0.8016, 0.3142, 0.8016, 0.3142, 0.6522, 0.1603, 0.6522, 0.1603, 0.8016, 0.3142, 0.8016, 0.3142, 0.6522, 0.3142, 0.6522, 0.3142, 0.8016, 0.1603, 0.8016, 0.1603, 0.6522, 0.1599, 0.4983, 0.2109, 0.4983, 0.2109, 0.7074, 0.1599, 0.7074, 0.2109, 0.4983, 0.1599, 0.4983, 0.1599, 0.7074, 0.2109, 0.7074, 0.1599, 0.4983, 0.2109, 0.4983, 0.2109, 0.7074, 0.1599, 0.7074, 0.2109, 0.4983, 0.1599, 0.4983, 0.1599, 0.7074, 0.2109, 0.7074, 0.1599, 0.4983, 0.2109, 0.4983, 0.2109, 0.7074, 0.1599, 0.7074, 0.2109, 0.4983, 0.1599, 0.4983, 0.1599, 0.7074, 0.2109, 0.7074, 0.1599, 0.4983, 0.2109, 0.4983, 0.2109, 0.7074, 0.1599, 0.7074, 0.2109, 0.4983, 0.1599, 0.4983, 0.1599, 0.7074, 0.2109, 0.7074, 0.1599, 0.4983, 0.2109, 0.4983, 0.2109, 0.7074, 0.1599, 0.7074, 0.2109, 0.4983, 0.1599, 0.4983, 0.1599, 0.7074, 0.2109, 0.7074, 0.1599, 0.4983, 0.2109, 0.4983, 0.2109, 0.7074, 0.1599, 0.7074, 0.2109, 0.4983, 0.1599, 0.4983, 0.1599, 0.7074, 0.2109, 0.7074, 0.6979, 0.3834, 0.6979, 0.005072, 0.2977, 0.004829, 0.2977, 0.3834, 0.2977, 0.3834, 0.2977, 0.004829, 0.6979, 0.005072, 0.6979, 0.3834, 0.6979, 0.3834, 0.6979, 0.005072, 0.2977, 0.004829, 0.2977, 0.3834, 0.2977, 0.3834, 0.2977, 0.004829, 0.6979, 0.005072, 0.6979, 0.3834, 0.7261, 0.4099, 0.3173, 0.4099, 0.3173, 0.001051, 0.7261, 0.001051, 0.6979, 0.3834, 0.6979, 0.005072, 0.2977, 0.004829, 0.2977, 0.3834, 0.2977, 0.3834, 0.2977, 0.004829, 0.6979, 0.005072, 0.6979, 0.3834, 0.6979, 0.3834, 0.6979, 0.005072, 0.2977, 0.004829, 0.2977, 0.3834, 0.2977, 0.3834, 0.2977, 0.004829, 0.6979, 0.005072, 0.6979, 0.3834, 0.7261, 0.4099, 0.3173, 0.4099, 0.3173, 0.001051, 0.7261, 0.001051])
_uv.active_render = True
_uv = me_cube_025.uv_layers.new(name='UVMap.001')
_uv.uv.foreach_set('vector', [0.7476, 0.3673, 0.777, 0.3673, 0.777, 0.3979, 0.7476, 0.3979, 0.5629, 0.9993, 0.5549, 0.9925, 0.5549, 0.962, 0.5629, 0.9552, 0.9532, 0.3939, 0.9452, 0.3871, 0.9452, 0.3566, 0.9532, 0.3498, 0.1739, 0.8442, 0.1819, 0.8512, 0.1819, 0.8817, 0.1739, 0.8887, 0.1956, 0.984, 0.1876, 0.9769, 0.1876, 0.9464, 0.1956, 0.9394, 0.1544, 0.844, 0.1544, 0.7996, 0.1658, 0.7996, 0.1658, 0.844, 1.0, 0.7923, 1.0, 0.8365, 0.9886, 0.8365, 0.9886, 0.7923, 0.7183, 0.3979, 0.7183, 0.3673, 0.7476, 0.3673, 0.7476, 0.3979, 0.9886, 0.8365, 0.9805, 0.8297, 0.9805, 0.7992, 0.9886, 0.7923, 0.2758, 0.9836, 0.2678, 0.9767, 0.2678, 0.9462, 0.2758, 0.9394, 0.1658, 0.7996, 0.1739, 0.8065, 0.1739, 0.837, 0.1658, 0.844, 0.2277, 0.9838, 0.2197, 0.9768, 0.2197, 0.9463, 0.2277, 0.9394, 1.0, 0.8365, 1.0, 0.8806, 0.9886, 0.8806, 0.9886, 0.8365, 0.8362, 0.4042, 0.8068, 0.4042, 0.8068, 0.3737, 0.8362, 0.3737, 0.9886, 0.8806, 0.9805, 0.8738, 0.9805, 0.8433, 0.9886, 0.8365, 0.5549, 0.9993, 0.5468, 0.9925, 0.5468, 0.962, 0.5549, 0.9552, 0.2357, 0.9838, 0.2277, 0.9769, 0.2277, 0.9464, 0.2357, 0.9394, 0.2437, 0.9838, 0.2357, 0.9768, 0.2357, 0.9463, 0.2437, 0.9394, 0.9885, 0.0, 0.9885, 0.04443, 0.9771, 0.04443, 0.9771, 0.0, 1.0, 0.8806, 1.0, 0.9248, 0.9886, 0.9248, 0.9886, 0.8806, 0.1544, 0.9635, 0.1544, 0.933, 0.1837, 0.933, 0.1837, 0.9635, 0.9886, 0.9248, 0.9805, 0.9179, 0.9805, 0.8874, 0.9886, 0.8806, 0.2918, 0.9836, 0.2838, 0.9768, 0.2838, 0.9463, 0.2918, 0.9394, 0.2517, 0.9838, 0.2437, 0.9769, 0.2437, 0.9464, 0.2517, 0.9394, 0.9771, 0.04443, 0.9691, 0.03741, 0.9691, 0.006891, 0.9771, 0.0, 0.9885, 0.04443, 0.9885, 0.08899, 0.9771, 0.08899, 0.9771, 0.04443, 0.8362, 0.3737, 0.8655, 0.3737, 0.8655, 0.4042, 0.8362, 0.4042, 0.3239, 0.9836, 0.3158, 0.9767, 0.3158, 0.9462, 0.3239, 0.9394, 0.3078, 0.9836, 0.2998, 0.9768, 0.2998, 0.9463, 0.3078, 0.9394, 0.2036, 0.984, 0.1956, 0.9769, 0.1956, 0.9464, 0.2036, 0.9394, 0.9771, 0.08899, 0.9691, 0.08197, 0.9691, 0.05145, 0.9771, 0.04443, 0.1544, 0.8886, 0.1544, 0.844, 0.1658, 0.844, 0.1658, 0.8886, 0.6889, 0.3979, 0.6889, 0.3673, 0.7183, 0.3673, 0.7183, 0.3979, 0.2998, 0.9836, 0.2918, 0.9768, 0.2918, 0.9463, 0.2998, 0.9394, 0.1819, 0.9329, 0.1739, 0.926, 0.1739, 0.8955, 0.1819, 0.8887, 0.1658, 0.844, 0.1739, 0.8511, 0.1739, 0.8816, 0.1658, 0.8886, 0.1819, 0.8442, 0.1739, 0.8371, 0.1739, 0.8066, 0.1819, 0.7996, 0.9977, 0.2752, 0.9977, 0.3194, 0.9863, 0.3194, 0.9863, 0.2752, 0.1544, 0.933, 0.1544, 0.8886, 0.1658, 0.8886, 0.1658, 0.933, 0.6303, 0.3673, 0.6596, 0.3673, 0.6596, 0.3979, 0.6303, 0.3979, 0.2838, 0.9836, 0.2758, 0.9768, 0.2758, 0.9463, 0.2838, 0.9394, 0.9863, 0.3194, 0.9782, 0.3125, 0.9782, 0.282, 0.9863, 0.2752, 0.1658, 0.8886, 0.1739, 0.8956, 0.1739, 0.9261, 0.1658, 0.933, 0.2117, 0.9838, 0.2036, 0.9769, 0.2036, 0.9464, 0.2117, 0.9394, 0.9977, 0.231, 0.9977, 0.2752, 0.9863, 0.2752, 0.9863, 0.231, 0.6596, 0.3979, 0.6596, 0.3673, 0.6889, 0.3673, 0.6889, 0.3979, 0.5709, 0.9993, 0.5629, 0.9925, 0.5629, 0.962, 0.5709, 0.9552, 0.9863, 0.2752, 0.9782, 0.2684, 0.9782, 0.2378, 0.9863, 0.231, 0.2197, 0.9838, 0.2117, 0.9768, 0.2117, 0.9463, 0.2197, 0.9394, 0.2597, 0.9838, 0.2517, 0.9769, 0.2517, 0.9464, 0.2597, 0.9394, 0.9885, 0.08899, 0.9885, 0.1334, 0.9771, 0.1334, 0.9771, 0.08899, 0.9977, 0.1868, 0.9977, 0.231, 0.9863, 0.231, 0.9863, 0.1868, 0.777, 0.3979, 0.777, 0.3673, 0.8063, 0.3673, 0.8063, 0.3979, 0.3158, 0.9836, 0.3078, 0.9767, 0.3078, 0.9462, 0.3158, 0.9394, 0.9863, 0.231, 0.9782, 0.2242, 0.9782, 0.1937, 0.9863, 0.1868, 0.2678, 0.9838, 0.2597, 0.9768, 0.2597, 0.9463, 0.2678, 0.9394, 0.9771, 0.1334, 0.9691, 0.1265, 0.9691, 0.09601, 0.9771, 0.08899, 0.9374, 0.803, 0.9374, 0.9684, 0.8979, 0.9791, 0.8979, 0.7923, 0.1544, 0.8103, 0.1544, 0.9758, 0.115, 0.9864, 0.115, 0.7996, 0.0, 0.9758, 0.0, 0.8103, 0.03943, 0.7996, 0.03943, 0.9864, 0.9691, 0.01067, 0.9691, 0.1762, 0.9296, 0.1868, 0.9296, 0.0, 0.115, 0.9864, 0.0772, 0.9864, 0.0772, 0.7996, 0.115, 0.7996, 0.5468, 0.6086, 0.5354, 0.6206, 0.3787, 0.6206, 0.3672, 0.6086, 0.03943, 0.7996, 0.0772, 0.7996, 0.0772, 0.9864, 0.03943, 0.9864, 0.8979, 0.9791, 0.8602, 0.9791, 0.8602, 0.7923, 0.8979, 0.7923, 0.9296, 0.1868, 0.8919, 0.1868, 0.8919, 0.0, 0.9296, 0.0, 0.9542, 0.5806, 0.911, 0.5806, 0.911, 0.4176, 0.9542, 0.4176, 0.3672, 0.7955, 0.3787, 0.7835, 0.5354, 0.7835, 0.5468, 0.7955, 0.5468, 0.7955, 0.5354, 0.7835, 0.5354, 0.6206, 0.5468, 0.6086, 0.3672, 0.6086, 0.3787, 0.6206, 0.3787, 0.7835, 0.3672, 0.7955, 0.5468, 0.9552, 0.5468, 0.7923, 0.7035, 0.7923, 0.7035, 0.9552, 0.9542, 0.4176, 0.9974, 0.4176, 0.9974, 0.5806, 0.9542, 0.5806, 0.9, 0.6086, 0.9432, 0.6086, 0.9432, 0.7716, 0.9, 0.7716, 0.9805, 0.9552, 0.9374, 0.9552, 0.9374, 0.7923, 0.9805, 0.7923, 0.7495, 0.9917, 0.7406, 0.9917, 0.7406, 0.9552, 0.7495, 0.9552, 0.6334, 0.9917, 0.6245, 0.9917, 0.6245, 0.9552, 0.6334, 0.9552, 0.6513, 0.9552, 0.6602, 0.9552, 0.6602, 0.9917, 0.6513, 0.9917, 0.6424, 0.9917, 0.6334, 0.9917, 0.6334, 0.9552, 0.6424, 0.9552, 0.687, 0.9552, 0.687, 0.9917, 0.6781, 0.9917, 0.6781, 0.9552, 0.7495, 0.9917, 0.7495, 0.9552, 0.7585, 0.9552, 0.7585, 0.9917, 0.7406, 0.9552, 0.7406, 0.9917, 0.7317, 0.9917, 0.7317, 0.9552, 0.8031, 0.9917, 0.8031, 0.9552, 0.8121, 0.9552, 0.8121, 0.9917, 0.1544, 1.0, 0.1544, 0.9635, 0.1633, 0.9635, 0.1633, 1.0, 0.6156, 0.9917, 0.6156, 0.9552, 0.6245, 0.9552, 0.6245, 0.9917, 0.5229, 0.9584, 0.5229, 0.9949, 0.5139, 0.9949, 0.5139, 0.9584, 0.8655, 0.4101, 0.8655, 0.3737, 0.8744, 0.3737, 0.8744, 0.4101, 0.9463, 0.9917, 0.9374, 0.9917, 0.9374, 0.9552, 0.9463, 0.9552, 0.8031, 0.9917, 0.7942, 0.9917, 0.7942, 0.9552, 0.8031, 0.9552, 0.5318, 0.9584, 0.5407, 0.9584, 0.5407, 0.9949, 0.5318, 0.9949, 0.696, 0.9917, 0.687, 0.9917, 0.687, 0.9552, 0.696, 0.9552, 0.6781, 0.9917, 0.6692, 0.9917, 0.6692, 0.9552, 0.6781, 0.9552, 0.1723, 1.0, 0.1633, 1.0, 0.1633, 0.9635, 0.1723, 0.9635, 0.6602, 0.9552, 0.6692, 0.9552, 0.6692, 0.9917, 0.6602, 0.9917, 0.9711, 0.3862, 0.9622, 0.3862, 0.9622, 0.3498, 0.9711, 0.3498, 0.7763, 0.9917, 0.7674, 0.9917, 0.7674, 0.9552, 0.7763, 0.9552, 0.7138, 0.9917, 0.7049, 0.9917, 0.7049, 0.9552, 0.7138, 0.9552, 0.8744, 0.3737, 0.8834, 0.3737, 0.8834, 0.4101, 0.8744, 0.4101, 0.5709, 0.9552, 0.5798, 0.9552, 0.5798, 0.9917, 0.5709, 0.9917, 0.8389, 0.9552, 0.8389, 0.9917, 0.8299, 0.9917, 0.8299, 0.9552, 0.7228, 0.9917, 0.7228, 0.9552, 0.7317, 0.9552, 0.7317, 0.9917, 0.8478, 0.9552, 0.8478, 0.9917, 0.8389, 0.9917, 0.8389, 0.9552, 0.7853, 0.9917, 0.7853, 0.9552, 0.7942, 0.9552, 0.7942, 0.9917, 0.1812, 0.9635, 0.1812, 1.0, 0.1723, 1.0, 0.1723, 0.9635, 0.6513, 0.9552, 0.6513, 0.9917, 0.6424, 0.9917, 0.6424, 0.9552, 0.9622, 0.3498, 0.9622, 0.3862, 0.9532, 0.3862, 0.9532, 0.3498, 0.6066, 0.9552, 0.6066, 0.9917, 0.5977, 0.9917, 0.5977, 0.9552, 0.8121, 0.9552, 0.821, 0.9552, 0.821, 0.9917, 0.8121, 0.9917, 0.7049, 0.9917, 0.696, 0.9917, 0.696, 0.9552, 0.7049, 0.9552, 0.8478, 0.9552, 0.8567, 0.9552, 0.8567, 0.9917, 0.8478, 0.9917, 0.7674, 0.9917, 0.7585, 0.9917, 0.7585, 0.9552, 0.7674, 0.9552, 0.1872, 0.8774, 0.1872, 0.9329, 0.1819, 0.9329, 0.1819, 0.8774, 0.5393, 0.8509, 0.5393, 0.7955, 0.5446, 0.7955, 0.5446, 0.8509, 0.1872, 0.7996, 0.1872, 0.8551, 0.1819, 0.8551, 0.1819, 0.7996, 0.5446, 0.8509, 0.5446, 0.9064, 0.5393, 0.9064, 0.5393, 0.8509, 0.8919, 0.3498, 0.9452, 0.3498, 0.9452, 0.4053, 0.8919, 0.4053, 0.8656, 0.1955, 0.8656, 0.365, 0.8446, 0.3737, 0.8446, 0.1868, 0.3523, 0.9736, 0.3523, 0.8041, 0.3733, 0.7955, 0.3733, 0.9823, 0.8656, 0.008639, 0.8656, 0.1782, 0.8446, 0.1868, 0.8446, 0.0, 0.4698, 0.8041, 0.4698, 0.9736, 0.4488, 0.9823, 0.4488, 0.7955, 0.3733, 0.7955, 0.411, 0.7955, 0.411, 0.9823, 0.3733, 0.9823, 0.1876, 0.7955, 0.1991, 0.7835, 0.3557, 0.7835, 0.3672, 0.7955, 0.8446, 0.1868, 0.8068, 0.1868, 0.8068, 0.0, 0.8446, 0.0, 0.8446, 0.3737, 0.8068, 0.3737, 0.8068, 0.1868, 0.8446, 0.1868, 0.4488, 0.9823, 0.411, 0.9823, 0.411, 0.7955, 0.4488, 0.7955, 0.9351, 0.3498, 0.8919, 0.3498, 0.8919, 0.1868, 0.9351, 0.1868, 0.3672, 0.6086, 0.3557, 0.6206, 0.1991, 0.6206, 0.1876, 0.6086, 0.1876, 0.6086, 0.1991, 0.6206, 0.1991, 0.7835, 0.1876, 0.7955, 0.3672, 0.7955, 0.3557, 0.7835, 0.3557, 0.6206, 0.3672, 0.6086, 0.8602, 0.7923, 0.8602, 0.9552, 0.7035, 0.9552, 0.7035, 0.7923, 0.9864, 0.7716, 0.9432, 0.7716, 0.9432, 0.6086, 0.9864, 0.6086, 0.9782, 0.3498, 0.9351, 0.3498, 0.9351, 0.1868, 0.9782, 0.1868, 0.4961, 0.7955, 0.5393, 0.7955, 0.5393, 0.9584, 0.4961, 0.9584, 0.3523, 0.9736, 0.3337, 0.9608, 0.3337, 0.8169, 0.3523, 0.8041, 0.4884, 0.8169, 0.4961, 0.8169, 0.4961, 0.9608, 0.4884, 0.9608, 0.8656, 0.1955, 0.8842, 0.2083, 0.8842, 0.3522, 0.8656, 0.365, 0.8656, 0.008639, 0.8842, 0.02144, 0.8842, 0.1654, 0.8656, 0.1782, 0.4698, 0.8041, 0.4884, 0.8169, 0.4884, 0.9608, 0.4698, 0.9736, 0.1876, 0.7955, 0.326, 0.7955, 0.326, 0.9394, 0.1876, 0.9394, 0.3337, 0.9608, 0.326, 0.9608, 0.326, 0.8169, 0.3337, 0.8169, 0.8842, 0.02144, 0.8919, 0.02144, 0.8919, 0.1654, 0.8842, 0.1654, 0.8842, 0.2083, 0.8919, 0.2083, 0.8919, 0.3522, 0.8842, 0.3522, 0.0, 2.112e-08, 0.1576, 0.0, 0.1576, 0.2059, 1.523e-08, 0.2059, 0.1576, 0.0, 0.3151, 0.0, 0.3151, 0.2059, 0.1576, 0.2059, 0.3151, 3.169e-08, 0.4727, 0.0, 0.4727, 0.2059, 0.3151, 0.2059, 0.4727, 2.112e-08, 0.6303, 0.0, 0.6303, 0.2059, 0.4727, 0.2059, 0.6303, 0.2059, 0.6303, 0.2724, 0.4727, 0.2724, 0.4727, 0.2059, 0.4727, 0.2059, 0.4727, 0.2724, 0.3151, 0.2724, 0.3151, 0.2059, 0.1576, 0.2059, 0.1576, 0.2724, 2.031e-08, 0.2724, 1.523e-08, 0.2059, 0.3151, 0.2059, 0.3151, 0.2724, 0.1576, 0.2724, 0.1576, 0.2059, 0.6303, 0.2724, 0.6303, 0.4176, 0.4727, 0.4176, 0.4727, 0.2724, 0.4727, 0.2724, 0.4727, 0.4176, 0.3151, 0.4176, 0.3151, 0.2724, 0.1576, 0.2724, 0.1576, 0.4176, 3.046e-08, 0.4176, 2.031e-08, 0.2724, 0.3151, 0.2724, 0.3151, 0.4176, 0.1576, 0.4176, 0.1576, 0.2724, 0.5888, 0.9917, 0.5798, 0.9917, 0.5798, 0.9552, 0.5888, 0.9552, 0.5139, 0.9949, 0.505, 0.9949, 0.505, 0.9584, 0.5139, 0.9584, 0.6156, 0.9917, 0.6066, 0.9917, 0.6066, 0.9552, 0.6156, 0.9552, 0.5318, 0.9949, 0.5229, 0.9949, 0.5229, 0.9584, 0.5318, 0.9584, 0.7228, 0.9917, 0.7138, 0.9917, 0.7138, 0.9552, 0.7228, 0.9552, 0.9642, 0.9917, 0.9552, 0.9917, 0.9552, 0.9552, 0.9642, 0.9552, 0.821, 0.9552, 0.8299, 0.9552, 0.8299, 0.9917, 0.821, 0.9917, 0.9731, 0.9917, 0.9642, 0.9917, 0.9642, 0.9552, 0.9731, 0.9552, 0.5977, 0.9917, 0.5888, 0.9917, 0.5888, 0.9552, 0.5977, 0.9552, 0.9552, 0.9917, 0.9463, 0.9917, 0.9463, 0.9552, 0.9552, 0.9552, 0.7763, 0.9552, 0.7853, 0.9552, 0.7853, 0.9917, 0.7763, 0.9917, 0.505, 0.9949, 0.4961, 0.9949, 0.4961, 0.9584, 0.505, 0.9584, 0.7345, 0.4176, 0.911, 0.4176, 0.911, 0.6013, 0.7345, 0.6013, 0.6303, 7.394e-08, 0.8068, 0.0, 0.8068, 0.1837, 0.6303, 0.1837, 0.8068, 0.3673, 0.6303, 0.3673, 0.6303, 0.1837, 0.8068, 0.1837, 0.9, 0.7923, 0.7234, 0.7923, 0.7234, 0.6086, 0.9, 0.6086, 0.5468, 0.7923, 0.5468, 0.6086, 0.7234, 0.6086, 0.7234, 0.7923, 0.5508, 0.6086, 0.3672, 0.6086, 0.3672, 0.4176, 0.5508, 0.4176, 0.1836, 0.7996, 5.077e-08, 0.7996, 0.0, 0.6086, 0.1836, 0.6086, 0.7345, 0.6086, 0.5508, 0.6086, 0.5508, 0.4176, 0.7345, 0.4176, 0.1836, 0.4176, 0.3672, 0.4176, 0.3672, 0.6086, 0.1836, 0.6086, 0.1836, 0.4176, 0.1836, 0.6086, 4.062e-08, 0.6086, 0.0, 0.4176])
me_cube_025.use_remesh_preserve_volume = False
me_cube_025.use_remesh_preserve_attributes = False
me_cube_025.use_mirror_vertex_groups = False
me_cube_025.update()

# ---- objects
ob_cube = bpy.data.objects.new('Cube', me_cube_001)
ob_cube_005 = bpy.data.objects.new('Cube.005', me_cube_006)
ob_cube_011 = bpy.data.objects.new('Cube.011', me_cube_012)
ob_cube_016 = bpy.data.objects.new('Cube.016', me_cube_017)
ob_prop_projectile = bpy.data.objects.new('prop-projectile', None)
ob_prop_garrisoned = bpy.data.objects.new('prop-garrisoned', None)
ob_cube_020 = bpy.data.objects.new('Cube.020', me_cube_025)
ob_prop_loaded_projectile = bpy.data.objects.new('prop-loaded_projectile', None)

# ---- transforms, parenting, visibility, modifiers, constraints
ob_cube.location = (0.0, 0.0, -2.016)
ob_cube.lineart.crease_threshold = 0.0
ob_cube_005.location = (0.0, 0.0, -2.016)
ob_cube_005.lineart.crease_threshold = 0.0
ob_cube_011.location = (0.0, 0.0, 0.0)
ob_cube_011.lineart.crease_threshold = 0.0
ob_cube_016.location = (0.0, 0.0, 0.0)
ob_cube_016.lineart.crease_threshold = 0.0
ob_prop_projectile.location = (4.551e-14, 0.0, 18.19)
ob_prop_projectile.rotation_euler = (0.0, -0.0, -3.142)
ob_prop_projectile.empty_display_size = 0.666
ob_prop_projectile.empty_image_offset = (0.0, 0.0)
ob_prop_projectile.lineart.crease_threshold = 0.0
ob_prop_garrisoned.location = (0.0, -0.121, 19.98)
ob_prop_garrisoned.rotation_euler = (0.0, -0.0, -3.142)
ob_prop_garrisoned.empty_display_size = 0.7531
ob_prop_garrisoned.empty_image_offset = (0.0, 0.0)
ob_prop_garrisoned.lineart.crease_threshold = 0.0
ob_cube_020.location = (0.0, 0.0, 0.0)
ob_cube_020.lineart.crease_threshold = 0.0
ob_prop_loaded_projectile.parent = ob_cube_020
ob_prop_loaded_projectile.location = (4.551e-14, 0.0, 19.06)
ob_prop_loaded_projectile.rotation_euler = (0.0, -0.0, -3.142)
ob_prop_loaded_projectile.empty_display_size = 0.666
ob_prop_loaded_projectile.empty_image_offset = (0.0, 0.0)
ob_prop_loaded_projectile.lineart.crease_threshold = 0.0

# ---- collection membership
col_collection_1.objects.link(ob_cube)
col_collection_2.objects.link(ob_cube_005)
col_collection_3.objects.link(ob_cube_011)
col_collection_4.objects.link(ob_cube_016)
col_collection_5.objects.link(ob_prop_projectile)
col_collection_5.objects.link(ob_prop_garrisoned)
col_collection_5.objects.link(ob_cube_020)
col_collection_5.objects.link(ob_prop_loaded_projectile)

# ---- scene / render settings (as saved in the file)
scene.frame_start = 1; scene.frame_end = 250; scene.frame_set(1)
scene.render.engine = 'BLENDER_EEVEE_NEXT'
scene.render.resolution_percentage = 50
scene.render.dither_intensity = 0.0
scene.cycles.use_denoising = False
scene.cycles.samples = 128
scene.cycles.sampling_pattern = 'TABULATED_SOBOL'
scene.cycles.use_adaptive_sampling = False
scene.cycles.use_light_tree = False
scene.cycles.blur_glossy = 0.0
scene.cycles.sample_clamp_indirect = 0.0
scene.view_settings.view_transform = 'Standard'
bpy.context.view_layer.update()

# ---- added for rendering (the .blend has no active camera and no usable light): camera, sun
cam_auto = bpy.data.cameras.new('AutoCamera')
cam_auto.lens = 50.0
cam_auto.sensor_width = 36.0
cam_auto.clip_end = 1000.0
ob_auto_camera = bpy.data.objects.new('AutoCamera', cam_auto)
scene.collection.objects.link(ob_auto_camera)
ob_auto_camera.location = (46.8704, -56.2445, 44.1673)
ob_auto_camera.rotation_euler = (1.09748, -7.21219e-08, 0.694738)
scene.camera = ob_auto_camera
light_auto_sun = bpy.data.lights.new('AutoSun', 'SUN')
light_auto_sun.energy = 3.0
light_auto_sun.angle = 0.0523599
ob_auto_sun = bpy.data.objects.new('AutoSun', light_auto_sun)
scene.collection.objects.link(ob_auto_sun)
ob_auto_sun.rotation_euler = (0.872665, 0.174533, 0.523599)
bpy.context.view_layer.update()
